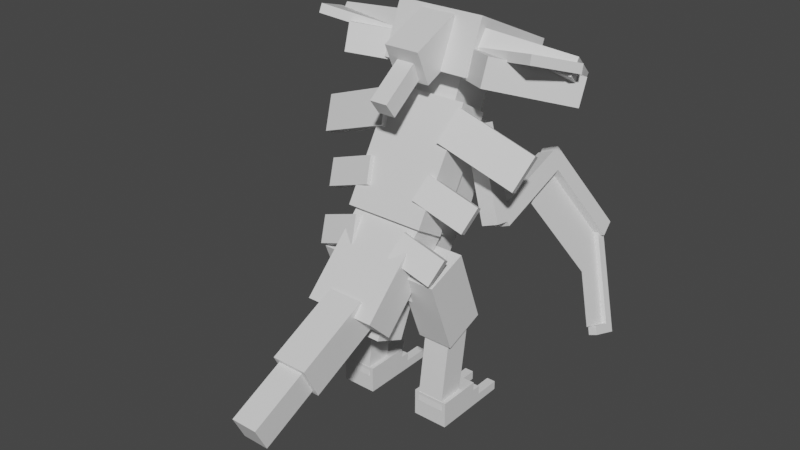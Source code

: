 # Source: kabutops.blend  (saved by Blender 2.81.16; exported with 4.5.12 LTS)
import bpy
from mathutils import Matrix  # noqa: F401  (used for matrix-valued properties, if any)

bpy.ops.wm.read_factory_settings(use_empty=True)
scene = bpy.context.scene
scene.name = 'Scene'

# ---- collections
col_collection = bpy.data.collections.new('Collection'); scene.collection.children.link(col_collection)

# ---- materials (node trees are filled in below, after node groups)
mat_default_obj = bpy.data.materials.new('Default OBJ')
mat_default_obj.use_transparent_shadow = False

# ---- material node trees
mat_default_obj.use_nodes = True; mat_default_obj.node_tree.nodes.clear()
_N = mat_default_obj.node_tree.nodes; _L = mat_default_obj.node_tree.links
n0 = _N.new('ShaderNodeOutputMaterial'); n0.name = 'Material Output'; n0.location = (300, 300)
n1 = _N.new('ShaderNodeBsdfPrincipled'); n1.name = 'Principled BSDF'; n1.location = (10, 300)
n1.distribution = 'GGX'
n1.subsurface_method = 'BURLEY'
n1.inputs[3].default_value = 1.45
n1.inputs[27].default_value = (0.0, 0.0, 0.0, 1.0)
n1.inputs[28].default_value = 1.0
_L.new(n1.outputs[0], n0.inputs[0])
n0.is_active_output = True

# ---- world
world_world = bpy.data.worlds.new('World'); scene.world = world_world
world_world.use_nodes = True; world_world.node_tree.nodes.clear()
_N = world_world.node_tree.nodes; _L = world_world.node_tree.links
n0 = _N.new('ShaderNodeOutputWorld'); n0.name = 'World Output'; n0.location = (300, 300)
n1 = _N.new('ShaderNodeBackground'); n1.name = 'Background'; n1.location = (10, 300)
n1.inputs[0].default_value = (0.05088, 0.05088, 0.05088, 1.0)
_L.new(n1.outputs[0], n0.inputs[0])
n0.is_active_output = True
world_world.color = (0.05088, 0.05088, 0.05088)
world_world.use_sun_shadow = False
world_world.sun_shadow_jitter_overblur = 0.0

# ---- meshes
me_left_lower_spine = bpy.data.meshes.new('Left_lower_spine')
me_left_lower_spine.from_pydata([(0.1775, -0.03804, 0.03503), (-0.115, -0.1445, 0.007798), (-0.1621, 0.00939, -0.0884), (0.1304, 0.1159, -0.06117), (-0.1304, -0.1159, 0.06117), (0.1621, -0.009389, 0.0884), (0.115, 0.1445, -0.007798), (-0.1775, 0.03804, -0.03503)], [], [(0, 1, 2, 3), (4, 5, 6, 7), (3, 2, 7, 6), (5, 4, 1, 0), (5, 0, 3, 6), (1, 4, 7, 2)])
_uv = me_left_lower_spine.uv_layers.new(name='UVMap')
_uv.uv.foreach_set('vector', [0.3984, 0.7266, 0.4375, 0.7266, 0.4375, 0.75, 0.3984, 0.75, 0.4453, 0.7266, 0.4844, 0.7266, 0.4844, 0.75, 0.4453, 0.75, 0.3984, 0.75, 0.4375, 0.75, 0.4375, 0.7578, 0.3984, 0.7578, 0.4375, 0.75, 0.4766, 0.75, 0.4766, 0.7578, 0.4375, 0.7578, 0.3906, 0.7266, 0.3984, 0.7266, 0.3984, 0.75, 0.3906, 0.75, 0.4375, 0.7266, 0.4453, 0.7266, 0.4453, 0.75, 0.4375, 0.75])
me_left_lower_spine.materials.append(mat_default_obj)
me_left_lower_spine.use_remesh_fix_poles = True
me_left_lower_spine.use_remesh_preserve_attributes = False
me_left_lower_spine.use_mirror_vertex_groups = False
me_left_lower_spine.update()
me_left_arm = bpy.data.meshes.new('Left_arm')
me_left_arm.from_pydata([(-0.06134, -0.3187, -0.01284), (-0.1772, -0.2718, -0.01284), (0.05401, 0.3005, -0.1106), (0.1699, 0.2537, -0.1106), (-0.1699, -0.2537, 0.1106), (-0.05401, -0.3005, 0.1106), (0.1772, 0.2718, 0.01284), (0.06134, 0.3187, 0.01284)], [], [(0, 1, 2, 3), (4, 5, 6, 7), (3, 2, 7, 6), (5, 4, 1, 0), (5, 0, 3, 6), (1, 4, 7, 2)])
_uv = me_left_arm.uv_layers.new(name='UVMap')
_uv.uv.foreach_set('vector', [0.3203, 0.6016, 0.3359, 0.6016, 0.3359, 0.6797, 0.3203, 0.6797, 0.3516, 0.6016, 0.3672, 0.6016, 0.3672, 0.6797, 0.3516, 0.6797, 0.3203, 0.6797, 0.3359, 0.6797, 0.3359, 0.6953, 0.3203, 0.6953, 0.3359, 0.6797, 0.3516, 0.6797, 0.3516, 0.6953, 0.3359, 0.6953, 0.3047, 0.6016, 0.3203, 0.6016, 0.3203, 0.6797, 0.3047, 0.6797, 0.3359, 0.6016, 0.3516, 0.6016, 0.3516, 0.6797, 0.3359, 0.6797])
me_left_arm.materials.append(mat_default_obj)
me_left_arm.use_remesh_fix_poles = True
me_left_arm.use_remesh_preserve_attributes = False
me_left_arm.use_mirror_vertex_groups = False
me_left_arm.update()
me_left_lower_arm = bpy.data.meshes.new('Left_lower_arm')
me_left_lower_arm.from_pydata([(0.06638, -0.002536, -0.3487), (-0.04951, 0.04429, -0.3487), (-0.004079, 0.1567, -0.3184), (0.1118, 0.1099, -0.3184), (-0.1118, -0.1099, 0.3184), (0.004079, -0.1567, 0.3184), (0.04951, -0.04429, 0.3487), (-0.06638, 0.002535, 0.3487)], [], [(0, 1, 2, 3), (4, 5, 6, 7), (3, 2, 7, 6), (5, 4, 1, 0), (5, 0, 3, 6), (1, 4, 7, 2)])
_uv = me_left_lower_arm.uv_layers.new(name='UVMap')
_uv.uv.foreach_set('vector', [0.3906, 0.5, 0.4062, 0.5, 0.4062, 0.5156, 0.3906, 0.5156, 0.4922, 0.5, 0.5078, 0.5, 0.5078, 0.5156, 0.4922, 0.5156, 0.3906, 0.5156, 0.4062, 0.5156, 0.4062, 0.6016, 0.3906, 0.6016, 0.4062, 0.5156, 0.4219, 0.5156, 0.4219, 0.6016, 0.4062, 0.6016, 0.3047, 0.5, 0.3906, 0.5, 0.3906, 0.5156, 0.3047, 0.5156, 0.4062, 0.5, 0.4922, 0.5, 0.4922, 0.5156, 0.4062, 0.5156])
me_left_lower_arm.materials.append(mat_default_obj)
me_left_lower_arm.use_remesh_fix_poles = True
me_left_lower_arm.use_remesh_preserve_attributes = False
me_left_lower_arm.use_mirror_vertex_groups = False
me_left_lower_arm.update()
me_left_scythe_base = bpy.data.meshes.new('Left_scythe_base')
me_left_scythe_base.from_pydata([(-0.05509, -0.3032, -0.2312), (-0.171, -0.2564, -0.2312), (0.07708, 0.3576, 0.1209), (0.193, 0.3108, 0.1209), (-0.193, -0.3108, -0.1209), (-0.07708, -0.3576, -0.1209), (0.171, 0.2564, 0.2312), (0.05509, 0.3032, 0.2312)], [], [(0, 1, 2, 3), (4, 5, 6, 7), (3, 2, 7, 6), (5, 4, 1, 0), (5, 0, 3, 6), (1, 4, 7, 2)])
_uv = me_left_scythe_base.uv_layers.new(name='UVMap')
_uv.uv.foreach_set('vector', [0.3203, 0.3906, 0.3359, 0.3906, 0.3359, 0.4844, 0.3203, 0.4844, 0.3516, 0.3906, 0.3672, 0.3906, 0.3672, 0.4844, 0.3516, 0.4844, 0.3203, 0.4844, 0.3359, 0.4844, 0.3359, 0.5, 0.3203, 0.5, 0.3359, 0.4844, 0.3516, 0.4844, 0.3516, 0.5, 0.3359, 0.5, 0.3047, 0.3906, 0.3203, 0.3906, 0.3203, 0.4844, 0.3047, 0.4844, 0.3359, 0.3906, 0.3516, 0.3906, 0.3516, 0.4844, 0.3359, 0.4844])
me_left_scythe_base.materials.append(mat_default_obj)
me_left_scythe_base.use_remesh_fix_poles = True
me_left_scythe_base.use_remesh_preserve_attributes = False
me_left_scythe_base.use_mirror_vertex_groups = False
me_left_scythe_base.update()
me_left_scythe_pt2 = bpy.data.meshes.new('Left_scythe_pt2')
me_left_scythe_pt2.from_pydata([(-0.1088, -0.3527, 0.07976), (-0.1667, -0.3293, 0.07976), (0.1019, 0.3357, -0.1395), (0.1599, 0.3123, -0.1395), (-0.1599, -0.3123, 0.1395), (-0.1019, -0.3357, 0.1395), (0.1667, 0.3293, -0.07975), (0.1088, 0.3527, -0.07975)], [], [(0, 1, 2, 3), (4, 5, 6, 7), (3, 2, 7, 6), (5, 4, 1, 0), (5, 0, 3, 6), (1, 4, 7, 2)])
_uv = me_left_scythe_pt2.uv_layers.new(name='UVMap')
_uv.uv.foreach_set('vector', [0.2734, 0.3984, 0.2812, 0.3984, 0.2812, 0.4922, 0.2734, 0.4922, 0.2891, 0.3984, 0.2969, 0.3984, 0.2969, 0.4922, 0.2891, 0.4922, 0.2734, 0.4922, 0.2812, 0.4922, 0.2812, 0.5, 0.2734, 0.5, 0.2812, 0.4922, 0.2891, 0.4922, 0.2891, 0.5, 0.2812, 0.5, 0.2656, 0.3984, 0.2734, 0.3984, 0.2734, 0.4922, 0.2656, 0.4922, 0.2812, 0.3984, 0.2891, 0.3984, 0.2891, 0.4922, 0.2812, 0.4922])
me_left_scythe_pt2.materials.append(mat_default_obj)
me_left_scythe_pt2.use_remesh_fix_poles = True
me_left_scythe_pt2.use_remesh_preserve_attributes = False
me_left_scythe_pt2.use_mirror_vertex_groups = False
me_left_scythe_pt2.update()
me_left_scythe_pt3 = bpy.data.meshes.new('Left_scythe_pt3')
me_left_scythe_pt3.from_pydata([(0.01093, -0.05636, -0.05063), (-0.04702, -0.03294, -0.05063), (-0.02463, 0.02247, -0.06891), (0.03332, -0.0009407, -0.06891), (-0.03332, 0.0009403, 0.06891), (0.02463, -0.02247, 0.06891), (0.04702, 0.03294, 0.05063), (-0.01093, 0.05636, 0.05063)], [], [(0, 1, 2, 3), (4, 5, 6, 7), (3, 2, 7, 6), (5, 4, 1, 0), (5, 0, 3, 6), (1, 4, 7, 2)])
_uv = me_left_scythe_pt3.uv_layers.new(name='UVMap')
_uv.uv.foreach_set('vector', [0.2812, 0.2109, 0.2891, 0.2109, 0.2891, 0.2188, 0.2812, 0.2188, 0.3047, 0.2109, 0.3125, 0.2109, 0.3125, 0.2188, 0.3047, 0.2188, 0.2812, 0.2188, 0.2891, 0.2188, 0.2891, 0.2344, 0.2812, 0.2344, 0.2891, 0.2188, 0.2969, 0.2188, 0.2969, 0.2344, 0.2891, 0.2344, 0.2656, 0.2109, 0.2812, 0.2109, 0.2812, 0.2188, 0.2656, 0.2188, 0.2891, 0.2109, 0.3047, 0.2109, 0.3047, 0.2188, 0.2891, 0.2188])
me_left_scythe_pt3.materials.append(mat_default_obj)
me_left_scythe_pt3.use_remesh_fix_poles = True
me_left_scythe_pt3.use_remesh_preserve_attributes = False
me_left_scythe_pt3.use_mirror_vertex_groups = False
me_left_scythe_pt3.update()
me_left_scythe_pt4 = bpy.data.meshes.new('Left_scythe_pt4')
me_left_scythe_pt4.from_pydata([(-0.1241, -0.3071, 0.1993), (-0.1446, -0.3579, 0.01999), (0.1241, 0.3071, -0.1993), (0.1446, 0.3579, -0.01999)], [], [(1, 0, 3, 2)])
_uv = me_left_scythe_pt4.uv_layers.new(name='UVMap')
_uv.uv.foreach_set('vector', [0.2891, 0.2578, 0.3125, 0.2578, 0.3125, 0.3516, 0.2891, 0.3516])
me_left_scythe_pt4.materials.append(mat_default_obj)
me_left_scythe_pt4.use_remesh_fix_poles = True
me_left_scythe_pt4.use_remesh_preserve_attributes = False
me_left_scythe_pt4.use_mirror_vertex_groups = False
me_left_scythe_pt4.update()
me_left_scythe_pt5 = bpy.data.meshes.new('Left_scythe_pt5')
me_left_scythe_pt5.from_pydata([(-0.1515, -0.375, -0.03809), (-0.09655, -0.239, -0.314), (0.1515, 0.375, 0.03809), (0.09656, 0.239, 0.314)], [], [(1, 0, 3, 2)])
_uv = me_left_scythe_pt5.uv_layers.new(name='UVMap')
_uv.uv.foreach_set('vector', [0.4219, 0.3672, 0.4609, 0.3672, 0.4609, 0.4609, 0.4219, 0.4609])
me_left_scythe_pt5.materials.append(mat_default_obj)
me_left_scythe_pt5.use_remesh_fix_poles = True
me_left_scythe_pt5.use_remesh_preserve_attributes = False
me_left_scythe_pt5.use_mirror_vertex_groups = False
me_left_scythe_pt5.update()
me_tail_base = bpy.data.meshes.new('Tail_base')
me_tail_base.from_pydata([(0.125, -0.2356, 0.198), (-0.125, -0.2356, 0.198), (-0.125, 0.01094, -0.3076), (0.125, 0.01094, -0.3076), (-0.125, -0.01094, 0.3076), (0.125, -0.01094, 0.3076), (0.125, 0.2356, -0.198), (-0.125, 0.2356, -0.198)], [], [(0, 1, 2, 3), (4, 5, 6, 7), (3, 2, 7, 6), (5, 4, 1, 0), (5, 0, 3, 6), (1, 4, 7, 2)])
_uv = me_tail_base.uv_layers.new(name='UVMap')
_uv.uv.foreach_set('vector', [0.03125, 0.5, 0.0625, 0.5, 0.0625, 0.5703, 0.03125, 0.5703, 0.09375, 0.5, 0.125, 0.5, 0.125, 0.5703, 0.09375, 0.5703, 0.03125, 0.5703, 0.0625, 0.5703, 0.0625, 0.6016, 0.03125, 0.6016, 0.0625, 0.5703, 0.09375, 0.5703, 0.09375, 0.6016, 0.0625, 0.6016, 0.0, 0.5, 0.03125, 0.5, 0.03125, 0.5703, 0.0, 0.5703, 0.0625, 0.5, 0.09375, 0.5, 0.09375, 0.5703, 0.0625, 0.5703])
me_tail_base.materials.append(mat_default_obj)
me_tail_base.use_remesh_fix_poles = True
me_tail_base.use_remesh_preserve_attributes = False
me_tail_base.use_mirror_vertex_groups = False
me_tail_base.update()
me_right_leg = bpy.data.meshes.new('Right_leg')
me_right_leg.from_pydata([(0.125, -0.2066, -0.2467), (-0.125, -0.2066, -0.2467), (-0.125, 0.3186, -0.04508), (0.125, 0.3186, -0.04508), (-0.125, -0.3186, 0.04508), (0.125, -0.3186, 0.04508), (0.125, 0.2066, 0.2467), (-0.125, 0.2066, 0.2467)], [], [(0, 1, 2, 3), (4, 5, 6, 7), (3, 2, 7, 6), (5, 4, 1, 0), (5, 0, 3, 6), (1, 4, 7, 2)])
_uv = me_right_leg.uv_layers.new(name='UVMap')
_uv.uv.foreach_set('vector', [0.03906, 0.3438, 0.07031, 0.3438, 0.07031, 0.4141, 0.03906, 0.4141, 0.1094, 0.3438, 0.1406, 0.3438, 0.1406, 0.4141, 0.1094, 0.4141, 0.03906, 0.4141, 0.07031, 0.4141, 0.07031, 0.4531, 0.03906, 0.4531, 0.07031, 0.4141, 0.1016, 0.4141, 0.1016, 0.4531, 0.07031, 0.4531, 0.0, 0.3438, 0.03906, 0.3438, 0.03906, 0.4141, 0.0, 0.4141, 0.07031, 0.3438, 0.1094, 0.3438, 0.1094, 0.4141, 0.07031, 0.4141])
me_right_leg.materials.append(mat_default_obj)
me_right_leg.use_remesh_fix_poles = True
me_right_leg.use_remesh_preserve_attributes = False
me_right_leg.use_mirror_vertex_groups = False
me_right_leg.update()
me_right_leg_000 = bpy.data.meshes.new('Right_leg.000')
me_right_leg_000.from_pydata([(0.09375, -0.3225, -0.04935), (-0.09375, -0.3225, -0.04935), (-0.09375, 0.2964, -0.1363), (0.09375, 0.2964, -0.1363), (-0.09375, -0.2964, 0.1363), (0.09375, -0.2964, 0.1363), (0.09375, 0.3225, 0.04935), (-0.09375, 0.3225, 0.04935)], [], [(0, 1, 2, 3), (4, 5, 6, 7), (3, 2, 7, 6), (5, 4, 1, 0), (5, 0, 3, 6), (1, 4, 7, 2)])
_uv = me_right_leg_000.uv_layers.new(name='UVMap')
_uv.uv.foreach_set('vector', [0.02344, 0.2344, 0.04688, 0.2344, 0.04688, 0.3125, 0.02344, 0.3125, 0.07031, 0.2344, 0.09375, 0.2344, 0.09375, 0.3125, 0.07031, 0.3125, 0.02344, 0.3125, 0.04688, 0.3125, 0.04688, 0.3359, 0.02344, 0.3359, 0.04688, 0.3125, 0.07031, 0.3125, 0.07031, 0.3359, 0.04688, 0.3359, 0.0, 0.2344, 0.02344, 0.2344, 0.02344, 0.3125, 0.0, 0.3125, 0.04688, 0.2344, 0.07031, 0.2344, 0.07031, 0.3125, 0.04688, 0.3125])
me_right_leg_000.materials.append(mat_default_obj)
me_right_leg_000.use_remesh_fix_poles = True
me_right_leg_000.use_remesh_preserve_attributes = False
me_right_leg_000.use_mirror_vertex_groups = False
me_right_leg_000.update()
me_right_foot = bpy.data.meshes.new('Right_foot')
me_right_foot.from_pydata([(0.125, -0.09375, -0.1562), (-0.125, -0.09375, -0.1562), (-0.125, 0.09375, -0.1562), (0.125, 0.09375, -0.1562), (-0.125, -0.09375, 0.1562), (0.125, -0.09375, 0.1562), (0.125, 0.09375, 0.1562), (-0.125, 0.09375, 0.1562)], [], [(0, 1, 2, 3), (4, 5, 6, 7), (3, 2, 7, 6), (5, 4, 1, 0), (5, 0, 3, 6), (1, 4, 7, 2)])
_uv = me_right_foot.uv_layers.new(name='UVMap')
_uv.uv.foreach_set('vector', [0.03906, 0.1562, 0.07031, 0.1562, 0.07031, 0.1797, 0.03906, 0.1797, 0.1094, 0.1562, 0.1406, 0.1562, 0.1406, 0.1797, 0.1094, 0.1797, 0.03906, 0.1797, 0.07031, 0.1797, 0.07031, 0.2188, 0.03906, 0.2188, 0.07031, 0.1797, 0.1016, 0.1797, 0.1016, 0.2188, 0.07031, 0.2188, 0.0, 0.1562, 0.03906, 0.1562, 0.03906, 0.1797, 0.0, 0.1797, 0.07031, 0.1562, 0.1094, 0.1562, 0.1094, 0.1797, 0.07031, 0.1797])
me_right_foot.materials.append(mat_default_obj)
me_right_foot.use_remesh_fix_poles = True
me_right_foot.use_remesh_preserve_attributes = False
me_right_foot.use_mirror_vertex_groups = False
me_right_foot.update()
me_right_foot_pt2 = bpy.data.meshes.new('Right_foot_pt2')
me_right_foot_pt2.from_pydata([(0.125, -0.0625, -0.03125), (-0.125, -0.0625, -0.03125), (-0.125, 0.0625, -0.03125), (0.125, 0.0625, -0.03125), (-0.125, -0.0625, 0.03125), (0.125, -0.0625, 0.03125), (0.125, 0.0625, 0.03125), (-0.125, 0.0625, 0.03125)], [], [(0, 1, 2, 3), (4, 5, 6, 7), (3, 2, 7, 6), (5, 4, 1, 0), (5, 0, 3, 6), (1, 4, 7, 2)])
_uv = me_right_foot_pt2.uv_layers.new(name='UVMap')
_uv.uv.foreach_set('vector', [0.007813, 0.125, 0.03906, 0.125, 0.03906, 0.1406, 0.007813, 0.1406, 0.04688, 0.125, 0.07812, 0.125, 0.07812, 0.1406, 0.04688, 0.1406, 0.007813, 0.1406, 0.03906, 0.1406, 0.03906, 0.1484, 0.007813, 0.1484, 0.03906, 0.1406, 0.07031, 0.1406, 0.07031, 0.1484, 0.03906, 0.1484, 0.0, 0.125, 0.007813, 0.125, 0.007813, 0.1406, 0.0, 0.1406, 0.03906, 0.125, 0.04688, 0.125, 0.04688, 0.1406, 0.03906, 0.1406])
me_right_foot_pt2.materials.append(mat_default_obj)
me_right_foot_pt2.use_remesh_fix_poles = True
me_right_foot_pt2.use_remesh_preserve_attributes = False
me_right_foot_pt2.use_mirror_vertex_groups = False
me_right_foot_pt2.update()
me_right_inner_claw = bpy.data.meshes.new('Right_inner_claw')
me_right_inner_claw.from_pydata([(0.03125, -0.03125, -0.09375), (-0.03125, -0.03125, -0.09375), (-0.03125, 0.03125, -0.09375), (0.03125, 0.03125, -0.09375), (-0.03125, -0.03125, 0.09375), (0.03125, -0.03125, 0.09375), (0.03125, 0.03125, 0.09375), (-0.03125, 0.03125, 0.09375)], [], [(0, 1, 2, 3), (4, 5, 6, 7), (3, 2, 7, 6), (5, 4, 1, 0), (5, 0, 3, 6), (1, 4, 7, 2)])
_uv = me_right_inner_claw.uv_layers.new(name='UVMap')
_uv.uv.foreach_set('vector', [0.02344, 0.08594, 0.03125, 0.08594, 0.03125, 0.09375, 0.02344, 0.09375, 0.05469, 0.08594, 0.0625, 0.08594, 0.0625, 0.09375, 0.05469, 0.09375, 0.02344, 0.09375, 0.03125, 0.09375, 0.03125, 0.1172, 0.02344, 0.1172, 0.03125, 0.09375, 0.03906, 0.09375, 0.03906, 0.1172, 0.03125, 0.1172, 0.0, 0.08594, 0.02344, 0.08594, 0.02344, 0.09375, 0.0, 0.09375, 0.03125, 0.08594, 0.05469, 0.08594, 0.05469, 0.09375, 0.03125, 0.09375])
me_right_inner_claw.materials.append(mat_default_obj)
me_right_inner_claw.use_remesh_fix_poles = True
me_right_inner_claw.use_remesh_preserve_attributes = False
me_right_inner_claw.use_mirror_vertex_groups = False
me_right_inner_claw.update()
me_right_outer_claw = bpy.data.meshes.new('Right_outer_claw')
me_right_outer_claw.from_pydata([(0.03125, -0.03125, -0.09375), (-0.03125, -0.03125, -0.09375), (-0.03125, 0.03125, -0.09375), (0.03125, 0.03125, -0.09375), (-0.03125, -0.03125, 0.09375), (0.03125, -0.03125, 0.09375), (0.03125, 0.03125, 0.09375), (-0.03125, 0.03125, 0.09375)], [], [(0, 1, 2, 3), (4, 5, 6, 7), (3, 2, 7, 6), (5, 4, 1, 0), (5, 0, 3, 6), (1, 4, 7, 2)])
_uv = me_right_outer_claw.uv_layers.new(name='UVMap')
_uv.uv.foreach_set('vector', [0.02344, 0.08594, 0.03125, 0.08594, 0.03125, 0.09375, 0.02344, 0.09375, 0.05469, 0.08594, 0.0625, 0.08594, 0.0625, 0.09375, 0.05469, 0.09375, 0.02344, 0.09375, 0.03125, 0.09375, 0.03125, 0.1172, 0.02344, 0.1172, 0.03125, 0.09375, 0.03906, 0.09375, 0.03906, 0.1172, 0.03125, 0.1172, 0.0, 0.08594, 0.02344, 0.08594, 0.02344, 0.09375, 0.0, 0.09375, 0.03125, 0.08594, 0.05469, 0.08594, 0.05469, 0.09375, 0.03125, 0.09375])
me_right_outer_claw.materials.append(mat_default_obj)
me_right_outer_claw.use_remesh_fix_poles = True
me_right_outer_claw.use_remesh_preserve_attributes = False
me_right_outer_claw.use_mirror_vertex_groups = False
me_right_outer_claw.update()
me_tail_pt2 = bpy.data.meshes.new('Tail_pt2')
me_tail_pt2.from_pydata([(0.09375, -0.1802, 0.1555), (-0.09375, -0.1802, 0.1555), (-0.09375, 0.01163, -0.2377), (0.09375, 0.01163, -0.2377), (-0.09375, -0.01163, 0.2377), (0.09375, -0.01163, 0.2377), (0.09375, 0.1802, -0.1555), (-0.09375, 0.1802, -0.1555)], [], [(0, 1, 2, 3), (4, 5, 6, 7), (3, 2, 7, 6), (5, 4, 1, 0), (5, 0, 3, 6), (1, 4, 7, 2)])
_uv = me_tail_pt2.uv_layers.new(name='UVMap')
_uv.uv.foreach_set('vector', [0.1562, 0.5234, 0.1797, 0.5234, 0.1797, 0.5781, 0.1562, 0.5781, 0.2031, 0.5234, 0.2266, 0.5234, 0.2266, 0.5781, 0.2031, 0.5781, 0.1562, 0.5781, 0.1797, 0.5781, 0.1797, 0.6016, 0.1562, 0.6016, 0.1797, 0.5781, 0.2031, 0.5781, 0.2031, 0.6016, 0.1797, 0.6016, 0.1328, 0.5234, 0.1562, 0.5234, 0.1562, 0.5781, 0.1328, 0.5781, 0.1797, 0.5234, 0.2031, 0.5234, 0.2031, 0.5781, 0.1797, 0.5781])
me_tail_pt2.materials.append(mat_default_obj)
me_tail_pt2.use_remesh_fix_poles = True
me_tail_pt2.use_remesh_preserve_attributes = False
me_tail_pt2.use_mirror_vertex_groups = False
me_tail_pt2.update()
me_left_leg = bpy.data.meshes.new('Left_leg')
me_left_leg.from_pydata([(0.125, -0.2066, -0.2467), (-0.125, -0.2066, -0.2467), (-0.125, 0.3186, -0.04508), (0.125, 0.3186, -0.04508), (-0.125, -0.3186, 0.04508), (0.125, -0.3186, 0.04508), (0.125, 0.2066, 0.2467), (-0.125, 0.2066, 0.2467)], [], [(0, 1, 2, 3), (4, 5, 6, 7), (3, 2, 7, 6), (5, 4, 1, 0), (5, 0, 3, 6), (1, 4, 7, 2)])
_uv = me_left_leg.uv_layers.new(name='UVMap')
_uv.uv.foreach_set('vector', [0.03906, 0.3438, 0.07031, 0.3438, 0.07031, 0.4141, 0.03906, 0.4141, 0.1094, 0.3438, 0.1406, 0.3438, 0.1406, 0.4141, 0.1094, 0.4141, 0.03906, 0.4141, 0.07031, 0.4141, 0.07031, 0.4531, 0.03906, 0.4531, 0.07031, 0.4141, 0.1016, 0.4141, 0.1016, 0.4531, 0.07031, 0.4531, 0.0, 0.3438, 0.03906, 0.3438, 0.03906, 0.4141, 0.0, 0.4141, 0.07031, 0.3438, 0.1094, 0.3438, 0.1094, 0.4141, 0.07031, 0.4141])
me_left_leg.materials.append(mat_default_obj)
me_left_leg.use_remesh_fix_poles = True
me_left_leg.use_remesh_preserve_attributes = False
me_left_leg.use_mirror_vertex_groups = False
me_left_leg.update()
me_left_leg_shin = bpy.data.meshes.new('Left_leg_shin')
me_left_leg_shin.from_pydata([(0.09375, -0.3225, -0.04935), (-0.09375, -0.3225, -0.04935), (-0.09375, 0.2964, -0.1363), (0.09375, 0.2964, -0.1363), (-0.09375, -0.2964, 0.1363), (0.09375, -0.2964, 0.1363), (0.09375, 0.3225, 0.04935), (-0.09375, 0.3225, 0.04935)], [], [(0, 1, 2, 3), (4, 5, 6, 7), (3, 2, 7, 6), (5, 4, 1, 0), (5, 0, 3, 6), (1, 4, 7, 2)])
_uv = me_left_leg_shin.uv_layers.new(name='UVMap')
_uv.uv.foreach_set('vector', [0.02344, 0.2344, 0.04688, 0.2344, 0.04688, 0.3125, 0.02344, 0.3125, 0.07031, 0.2344, 0.09375, 0.2344, 0.09375, 0.3125, 0.07031, 0.3125, 0.02344, 0.3125, 0.04688, 0.3125, 0.04688, 0.3359, 0.02344, 0.3359, 0.04688, 0.3125, 0.07031, 0.3125, 0.07031, 0.3359, 0.04688, 0.3359, 0.0, 0.2344, 0.02344, 0.2344, 0.02344, 0.3125, 0.0, 0.3125, 0.04688, 0.2344, 0.07031, 0.2344, 0.07031, 0.3125, 0.04688, 0.3125])
me_left_leg_shin.materials.append(mat_default_obj)
me_left_leg_shin.use_remesh_fix_poles = True
me_left_leg_shin.use_remesh_preserve_attributes = False
me_left_leg_shin.use_mirror_vertex_groups = False
me_left_leg_shin.update()
me_left_foot = bpy.data.meshes.new('Left_foot')
me_left_foot.from_pydata([(0.125, -0.09375, -0.1562), (-0.125, -0.09375, -0.1562), (-0.125, 0.09375, -0.1562), (0.125, 0.09375, -0.1562), (-0.125, -0.09375, 0.1562), (0.125, -0.09375, 0.1562), (0.125, 0.09375, 0.1562), (-0.125, 0.09375, 0.1562)], [], [(0, 1, 2, 3), (4, 5, 6, 7), (3, 2, 7, 6), (5, 4, 1, 0), (5, 0, 3, 6), (1, 4, 7, 2)])
_uv = me_left_foot.uv_layers.new(name='UVMap')
_uv.uv.foreach_set('vector', [0.03906, 0.1562, 0.07031, 0.1562, 0.07031, 0.1797, 0.03906, 0.1797, 0.1094, 0.1562, 0.1406, 0.1562, 0.1406, 0.1797, 0.1094, 0.1797, 0.03906, 0.1797, 0.07031, 0.1797, 0.07031, 0.2188, 0.03906, 0.2188, 0.07031, 0.1797, 0.1016, 0.1797, 0.1016, 0.2188, 0.07031, 0.2188, 0.0, 0.1562, 0.03906, 0.1562, 0.03906, 0.1797, 0.0, 0.1797, 0.07031, 0.1562, 0.1094, 0.1562, 0.1094, 0.1797, 0.07031, 0.1797])
me_left_foot.materials.append(mat_default_obj)
me_left_foot.use_remesh_fix_poles = True
me_left_foot.use_remesh_preserve_attributes = False
me_left_foot.use_mirror_vertex_groups = False
me_left_foot.update()
me_left_foot_pt2 = bpy.data.meshes.new('Left_foot_pt2')
me_left_foot_pt2.from_pydata([(0.125, -0.0625, -0.03125), (-0.125, -0.0625, -0.03125), (-0.125, 0.0625, -0.03125), (0.125, 0.0625, -0.03125), (-0.125, -0.0625, 0.03125), (0.125, -0.0625, 0.03125), (0.125, 0.0625, 0.03125), (-0.125, 0.0625, 0.03125)], [], [(0, 1, 2, 3), (4, 5, 6, 7), (3, 2, 7, 6), (5, 4, 1, 0), (5, 0, 3, 6), (1, 4, 7, 2)])
_uv = me_left_foot_pt2.uv_layers.new(name='UVMap')
_uv.uv.foreach_set('vector', [0.007813, 0.125, 0.03906, 0.125, 0.03906, 0.1406, 0.007813, 0.1406, 0.04688, 0.125, 0.07812, 0.125, 0.07812, 0.1406, 0.04688, 0.1406, 0.007813, 0.1406, 0.03906, 0.1406, 0.03906, 0.1484, 0.007813, 0.1484, 0.03906, 0.1406, 0.07031, 0.1406, 0.07031, 0.1484, 0.03906, 0.1484, 0.0, 0.125, 0.007813, 0.125, 0.007813, 0.1406, 0.0, 0.1406, 0.03906, 0.125, 0.04688, 0.125, 0.04688, 0.1406, 0.03906, 0.1406])
me_left_foot_pt2.materials.append(mat_default_obj)
me_left_foot_pt2.use_remesh_fix_poles = True
me_left_foot_pt2.use_remesh_preserve_attributes = False
me_left_foot_pt2.use_mirror_vertex_groups = False
me_left_foot_pt2.update()
me_left_outer_claw = bpy.data.meshes.new('Left_outer_claw')
me_left_outer_claw.from_pydata([(0.03125, -0.03125, -0.09375), (-0.03125, -0.03125, -0.09375), (-0.03125, 0.03125, -0.09375), (0.03125, 0.03125, -0.09375), (-0.03125, -0.03125, 0.09375), (0.03125, -0.03125, 0.09375), (0.03125, 0.03125, 0.09375), (-0.03125, 0.03125, 0.09375)], [], [(0, 1, 2, 3), (4, 5, 6, 7), (3, 2, 7, 6), (5, 4, 1, 0), (5, 0, 3, 6), (1, 4, 7, 2)])
_uv = me_left_outer_claw.uv_layers.new(name='UVMap')
_uv.uv.foreach_set('vector', [0.02344, 0.08594, 0.03125, 0.08594, 0.03125, 0.09375, 0.02344, 0.09375, 0.05469, 0.08594, 0.0625, 0.08594, 0.0625, 0.09375, 0.05469, 0.09375, 0.02344, 0.09375, 0.03125, 0.09375, 0.03125, 0.1172, 0.02344, 0.1172, 0.03125, 0.09375, 0.03906, 0.09375, 0.03906, 0.1172, 0.03125, 0.1172, 0.0, 0.08594, 0.02344, 0.08594, 0.02344, 0.09375, 0.0, 0.09375, 0.03125, 0.08594, 0.05469, 0.08594, 0.05469, 0.09375, 0.03125, 0.09375])
me_left_outer_claw.materials.append(mat_default_obj)
me_left_outer_claw.use_remesh_fix_poles = True
me_left_outer_claw.use_remesh_preserve_attributes = False
me_left_outer_claw.use_mirror_vertex_groups = False
me_left_outer_claw.update()
me_left_inner_claw = bpy.data.meshes.new('Left_inner_claw')
me_left_inner_claw.from_pydata([(0.03125, -0.03125, -0.09375), (-0.03125, -0.03125, -0.09375), (-0.03125, 0.03125, -0.09375), (0.03125, 0.03125, -0.09375), (-0.03125, -0.03125, 0.09375), (0.03125, -0.03125, 0.09375), (0.03125, 0.03125, 0.09375), (-0.03125, 0.03125, 0.09375)], [], [(0, 1, 2, 3), (4, 5, 6, 7), (3, 2, 7, 6), (5, 4, 1, 0), (5, 0, 3, 6), (1, 4, 7, 2)])
_uv = me_left_inner_claw.uv_layers.new(name='UVMap')
_uv.uv.foreach_set('vector', [0.02344, 0.08594, 0.03125, 0.08594, 0.03125, 0.09375, 0.02344, 0.09375, 0.05469, 0.08594, 0.0625, 0.08594, 0.0625, 0.09375, 0.05469, 0.09375, 0.02344, 0.09375, 0.03125, 0.09375, 0.03125, 0.1172, 0.02344, 0.1172, 0.03125, 0.09375, 0.03906, 0.09375, 0.03906, 0.1172, 0.03125, 0.1172, 0.0, 0.08594, 0.02344, 0.08594, 0.02344, 0.09375, 0.0, 0.09375, 0.03125, 0.08594, 0.05469, 0.08594, 0.05469, 0.09375, 0.03125, 0.09375])
me_left_inner_claw.materials.append(mat_default_obj)
me_left_inner_claw.use_remesh_fix_poles = True
me_left_inner_claw.use_remesh_preserve_attributes = False
me_left_inner_claw.use_mirror_vertex_groups = False
me_left_inner_claw.update()
me_upper_exoskeleton_1 = bpy.data.meshes.new('Upper_Exoskeleton_1')
me_upper_exoskeleton_1.from_pydata([(0.2812, -0.4126, 0.1021), (-0.2812, -0.4126, 0.1021), (-0.2812, 0.2838, -0.3164), (0.2812, 0.2838, -0.3164), (-0.2812, -0.2838, 0.3164), (0.2812, -0.2838, 0.3164), (0.2812, 0.4126, -0.1021), (-0.2812, 0.4126, -0.1021)], [], [(0, 1, 2, 3), (4, 5, 6, 7), (3, 2, 7, 6), (5, 4, 1, 0), (5, 0, 3, 6), (1, 4, 7, 2)])
_uv = me_upper_exoskeleton_1.uv_layers.new(name='UVMap')
_uv.uv.foreach_set('vector', [0.03125, 0.7266, 0.1016, 0.7266, 0.1016, 0.8281, 0.03125, 0.8281, 0.1328, 0.7266, 0.2031, 0.7266, 0.2031, 0.8281, 0.1328, 0.8281, 0.03125, 0.8281, 0.1016, 0.8281, 0.1016, 0.8594, 0.03125, 0.8594, 0.1016, 0.8281, 0.1719, 0.8281, 0.1719, 0.8594, 0.1016, 0.8594, 0.0, 0.7266, 0.03125, 0.7266, 0.03125, 0.8281, 0.0, 0.8281, 0.1016, 0.7266, 0.1328, 0.7266, 0.1328, 0.8281, 0.1016, 0.8281])
me_upper_exoskeleton_1.materials.append(mat_default_obj)
me_upper_exoskeleton_1.use_remesh_fix_poles = True
me_upper_exoskeleton_1.use_remesh_preserve_attributes = False
me_upper_exoskeleton_1.use_mirror_vertex_groups = False
me_upper_exoskeleton_1.update()
me_upper_exoskeleton_2 = bpy.data.meshes.new('Upper_Exoskeleton_2')
me_upper_exoskeleton_2.from_pydata([(0.25, -0.3536, 0.1768), (-0.25, -0.3536, 0.1768), (-0.25, 0.1768, -0.3536), (0.25, 0.1768, -0.3536), (-0.25, -0.1768, 0.3536), (0.25, -0.1768, 0.3536), (0.25, 0.3536, -0.1768), (-0.25, 0.3536, -0.1768)], [], [(0, 1, 2, 3), (4, 5, 6, 7), (3, 2, 7, 6), (5, 4, 1, 0), (5, 0, 3, 6), (1, 4, 7, 2)])
_uv = me_upper_exoskeleton_2.uv_layers.new(name='UVMap')
_uv.uv.foreach_set('vector', [0.03125, 0.6016, 0.09375, 0.6016, 0.09375, 0.6953, 0.03125, 0.6953, 0.125, 0.6016, 0.1875, 0.6016, 0.1875, 0.6953, 0.125, 0.6953, 0.03125, 0.6953, 0.09375, 0.6953, 0.09375, 0.7266, 0.03125, 0.7266, 0.09375, 0.6953, 0.1562, 0.6953, 0.1562, 0.7266, 0.09375, 0.7266, 0.0, 0.6016, 0.03125, 0.6016, 0.03125, 0.6953, 0.0, 0.6953, 0.09375, 0.6016, 0.125, 0.6016, 0.125, 0.6953, 0.09375, 0.6953])
me_upper_exoskeleton_2.materials.append(mat_default_obj)
me_upper_exoskeleton_2.use_remesh_fix_poles = True
me_upper_exoskeleton_2.use_remesh_preserve_attributes = False
me_upper_exoskeleton_2.use_mirror_vertex_groups = False
me_upper_exoskeleton_2.update()
me_right_mid_spine = bpy.data.meshes.new('Right_mid_spine')
me_right_mid_spine.from_pydata([(0.1443, -0.1552, 0.005075), (-0.2068, -0.02739, 0.03776), (-0.1597, 0.1265, -0.05844), (0.1914, -0.001259, -0.09113), (-0.1914, 0.001258, 0.09113), (0.1597, -0.1265, 0.05844), (0.2068, 0.02739, -0.03776), (-0.1443, 0.1552, -0.005075)], [], [(0, 1, 2, 3), (4, 5, 6, 7), (3, 2, 7, 6), (5, 4, 1, 0), (5, 0, 3, 6), (1, 4, 7, 2)])
_uv = me_right_mid_spine.uv_layers.new(name='UVMap')
_uv.uv.foreach_set('vector', [0.3984, 0.7734, 0.4453, 0.7734, 0.4453, 0.7969, 0.3984, 0.7969, 0.4531, 0.7734, 0.5, 0.7734, 0.5, 0.7969, 0.4531, 0.7969, 0.3984, 0.7969, 0.4453, 0.7969, 0.4453, 0.8047, 0.3984, 0.8047, 0.4453, 0.7969, 0.4922, 0.7969, 0.4922, 0.8047, 0.4453, 0.8047, 0.3906, 0.7734, 0.3984, 0.7734, 0.3984, 0.7969, 0.3906, 0.7969, 0.4453, 0.7734, 0.4531, 0.7734, 0.4531, 0.7969, 0.4453, 0.7969])
me_right_mid_spine.materials.append(mat_default_obj)
me_right_mid_spine.use_remesh_fix_poles = True
me_right_mid_spine.use_remesh_preserve_attributes = False
me_right_mid_spine.use_mirror_vertex_groups = False
me_right_mid_spine.update()
me_right_upper_spine = bpy.data.meshes.new('Right_upper_spine')
me_right_upper_spine.from_pydata([(0.2242, -0.2128, 0.01294), (-0.3024, -0.0211, 0.06196), (-0.2396, 0.1841, -0.06631), (0.287, -0.00755, -0.1153), (-0.287, 0.00755, 0.1153), (0.2396, -0.1841, 0.06631), (0.3024, 0.0211, -0.06196), (-0.2242, 0.2128, -0.01294)], [], [(0, 1, 2, 3), (4, 5, 6, 7), (3, 2, 7, 6), (5, 4, 1, 0), (5, 0, 3, 6), (1, 4, 7, 2)])
_uv = me_right_upper_spine.uv_layers.new(name='UVMap')
_uv.uv.foreach_set('vector', [0.3828, 0.8203, 0.4531, 0.8203, 0.4531, 0.8516, 0.3828, 0.8516, 0.4609, 0.8203, 0.5312, 0.8203, 0.5312, 0.8516, 0.4609, 0.8516, 0.3828, 0.8516, 0.4531, 0.8516, 0.4531, 0.8594, 0.3828, 0.8594, 0.4531, 0.8516, 0.5234, 0.8516, 0.5234, 0.8594, 0.4531, 0.8594, 0.375, 0.8203, 0.3828, 0.8203, 0.3828, 0.8516, 0.375, 0.8516, 0.4531, 0.8203, 0.4609, 0.8203, 0.4609, 0.8516, 0.4531, 0.8516])
me_right_upper_spine.materials.append(mat_default_obj)
me_right_upper_spine.use_remesh_fix_poles = True
me_right_upper_spine.use_remesh_preserve_attributes = False
me_right_upper_spine.use_mirror_vertex_groups = False
me_right_upper_spine.update()
me_left_upper_spine = bpy.data.meshes.new('Left_upper_spine')
me_left_upper_spine.from_pydata([(0.3024, -0.0211, 0.06196), (-0.2242, -0.2128, 0.01294), (-0.287, -0.00755, -0.1153), (0.2396, 0.1841, -0.06631), (-0.2396, -0.1841, 0.06631), (0.287, 0.00755, 0.1153), (0.2242, 0.2128, -0.01294), (-0.3024, 0.0211, -0.06196)], [], [(0, 1, 2, 3), (4, 5, 6, 7), (3, 2, 7, 6), (5, 4, 1, 0), (5, 0, 3, 6), (1, 4, 7, 2)])
_uv = me_left_upper_spine.uv_layers.new(name='UVMap')
_uv.uv.foreach_set('vector', [0.3828, 0.8203, 0.4531, 0.8203, 0.4531, 0.8516, 0.3828, 0.8516, 0.4609, 0.8203, 0.5312, 0.8203, 0.5312, 0.8516, 0.4609, 0.8516, 0.3828, 0.8516, 0.4531, 0.8516, 0.4531, 0.8594, 0.3828, 0.8594, 0.4531, 0.8516, 0.5234, 0.8516, 0.5234, 0.8594, 0.4531, 0.8594, 0.375, 0.8203, 0.3828, 0.8203, 0.3828, 0.8516, 0.375, 0.8516, 0.4531, 0.8203, 0.4609, 0.8203, 0.4609, 0.8516, 0.4531, 0.8516])
me_left_upper_spine.materials.append(mat_default_obj)
me_left_upper_spine.use_remesh_fix_poles = True
me_left_upper_spine.use_remesh_preserve_attributes = False
me_left_upper_spine.use_mirror_vertex_groups = False
me_left_upper_spine.update()
me_left_mid_spine = bpy.data.meshes.new('Left_mid_spine')
me_left_mid_spine.from_pydata([(0.2068, -0.02739, 0.03776), (-0.1443, -0.1552, 0.005075), (-0.1914, -0.001258, -0.09113), (0.1597, 0.1265, -0.05844), (-0.1597, -0.1265, 0.05844), (0.1914, 0.001258, 0.09113), (0.1443, 0.1552, -0.005075), (-0.2068, 0.02739, -0.03776)], [], [(0, 1, 2, 3), (4, 5, 6, 7), (3, 2, 7, 6), (5, 4, 1, 0), (5, 0, 3, 6), (1, 4, 7, 2)])
_uv = me_left_mid_spine.uv_layers.new(name='UVMap')
_uv.uv.foreach_set('vector', [0.3984, 0.7734, 0.4453, 0.7734, 0.4453, 0.7969, 0.3984, 0.7969, 0.4531, 0.7734, 0.5, 0.7734, 0.5, 0.7969, 0.4531, 0.7969, 0.3984, 0.7969, 0.4453, 0.7969, 0.4453, 0.8047, 0.3984, 0.8047, 0.4453, 0.7969, 0.4922, 0.7969, 0.4922, 0.8047, 0.4453, 0.8047, 0.3906, 0.7734, 0.3984, 0.7734, 0.3984, 0.7969, 0.3906, 0.7969, 0.4453, 0.7734, 0.4531, 0.7734, 0.4531, 0.7969, 0.4453, 0.7969])
me_left_mid_spine.materials.append(mat_default_obj)
me_left_mid_spine.use_remesh_fix_poles = True
me_left_mid_spine.use_remesh_preserve_attributes = False
me_left_mid_spine.use_mirror_vertex_groups = False
me_left_mid_spine.update()
me_neck = bpy.data.meshes.new('Neck')
me_neck.from_pydata([(0.1562, -0.2063, -0.07919), (-0.1562, -0.2063, -0.07919), (-0.1562, 0.07919, -0.2063), (0.1562, 0.07919, -0.2063), (-0.1562, -0.07919, 0.2063), (0.1562, -0.07919, 0.2063), (0.1562, 0.2063, 0.07919), (-0.1562, 0.2063, 0.07919)], [], [(0, 1, 2, 3), (4, 5, 6, 7), (3, 2, 7, 6), (5, 4, 1, 0), (5, 0, 3, 6), (1, 4, 7, 2)])
_uv = me_neck.uv_layers.new(name='UVMap')
_uv.uv.foreach_set('vector', [0.5391, 0.6953, 0.5781, 0.6953, 0.5781, 0.7344, 0.5391, 0.7344, 0.6172, 0.6953, 0.6562, 0.6953, 0.6562, 0.7344, 0.6172, 0.7344, 0.5391, 0.7344, 0.5781, 0.7344, 0.5781, 0.7734, 0.5391, 0.7734, 0.5781, 0.7344, 0.6172, 0.7344, 0.6172, 0.7734, 0.5781, 0.7734, 0.5, 0.6953, 0.5391, 0.6953, 0.5391, 0.7344, 0.5, 0.7344, 0.5781, 0.6953, 0.6172, 0.6953, 0.6172, 0.7344, 0.5781, 0.7344])
me_neck.materials.append(mat_default_obj)
me_neck.use_remesh_fix_poles = True
me_neck.use_remesh_preserve_attributes = False
me_neck.use_mirror_vertex_groups = False
me_neck.update()
me_head_base = bpy.data.meshes.new('Head_base')
me_head_base.from_pydata([(0.3125, -0.3238, -0.2663), (-0.3125, -0.3238, -0.2663), (-0.3125, 0.01876, -0.4188), (0.3125, 0.01876, -0.4188), (-0.3125, -0.01876, 0.4188), (0.3125, -0.01876, 0.4188), (0.3125, 0.3238, 0.2663), (-0.3125, 0.3238, 0.2663)], [], [(0, 1, 2, 3), (4, 5, 6, 7), (3, 2, 7, 6), (5, 4, 1, 0), (5, 0, 3, 6), (1, 4, 7, 2)])
_uv = me_head_base.uv_layers.new(name='UVMap')
_uv.uv.foreach_set('vector', [0.75, 0.8594, 0.8281, 0.8594, 0.8281, 0.9062, 0.75, 0.9062, 0.9219, 0.8594, 1.0, 0.8594, 1.0, 0.9062, 0.9219, 0.9062, 0.75, 0.9062, 0.8281, 0.9062, 0.8281, 1.0, 0.75, 1.0, 0.8281, 0.9062, 0.9062, 0.9062, 0.9062, 1.0, 0.8281, 1.0, 0.6562, 0.8594, 0.75, 0.8594, 0.75, 0.9062, 0.6562, 0.9062, 0.8281, 0.8594, 0.9219, 0.8594, 0.9219, 0.9062, 0.8281, 0.9062])
me_head_base.materials.append(mat_default_obj)
me_head_base.use_remesh_fix_poles = True
me_head_base.use_remesh_preserve_attributes = False
me_head_base.use_mirror_vertex_groups = False
me_head_base.update()
me_muzzle_area = bpy.data.meshes.new('Muzzle_area')
me_muzzle_area.from_pydata([(0.25, -0.1809, -0.02209), (-0.25, -0.1809, -0.02209), (-0.25, 0.1046, -0.1492), (0.25, 0.1046, -0.1492), (-0.25, -0.1046, 0.1492), (0.25, -0.1046, 0.1492), (0.25, 0.1809, 0.02209), (-0.25, 0.1809, 0.02209)], [], [(0, 1, 2, 3), (4, 5, 6, 7), (3, 2, 7, 6), (5, 4, 1, 0), (5, 0, 3, 6), (1, 4, 7, 2)])
_uv = me_muzzle_area.uv_layers.new(name='UVMap')
_uv.uv.foreach_set('vector', [0.5312, 0.9375, 0.5938, 0.9375, 0.5938, 0.9766, 0.5312, 0.9766, 0.6172, 0.9375, 0.6797, 0.9375, 0.6797, 0.9766, 0.6172, 0.9766, 0.5312, 0.9766, 0.5938, 0.9766, 0.5938, 1.0, 0.5312, 1.0, 0.5938, 0.9766, 0.6562, 0.9766, 0.6562, 1.0, 0.5938, 1.0, 0.5078, 0.9375, 0.5312, 0.9375, 0.5312, 0.9766, 0.5078, 0.9766, 0.5938, 0.9375, 0.6172, 0.9375, 0.6172, 0.9766, 0.5938, 0.9766])
me_muzzle_area.materials.append(mat_default_obj)
me_muzzle_area.use_remesh_fix_poles = True
me_muzzle_area.use_remesh_preserve_attributes = False
me_muzzle_area.use_mirror_vertex_groups = False
me_muzzle_area.update()
me_left_frillpt_1 = bpy.data.meshes.new('Left_frillpt_1')
me_left_frillpt_1.from_pydata([(0.4904, -0.06496, 0.0481), (0.1164, -0.2321, -0.4239), (0.1098, -0.05384, -0.4818), (0.4839, 0.1133, -0.009795), (-0.4839, -0.1133, 0.009795), (-0.1098, 0.05384, 0.4818), (-0.1164, 0.2321, 0.4239), (-0.4904, 0.06496, -0.0481)], [], [(0, 1, 2, 3), (4, 5, 6, 7), (3, 2, 7, 6), (5, 4, 1, 0), (5, 0, 3, 6), (1, 4, 7, 2)])
_uv = me_left_frillpt_1.uv_layers.new(name='UVMap')
_uv.uv.foreach_set('vector', [0.75, 0.6641, 0.8281, 0.6641, 0.8281, 0.6875, 0.75, 0.6875, 0.9219, 0.6641, 1.0, 0.6641, 1.0, 0.6875, 0.9219, 0.6875, 0.75, 0.6875, 0.8281, 0.6875, 0.8281, 0.7812, 0.75, 0.7812, 0.8281, 0.6875, 0.9062, 0.6875, 0.9062, 0.7812, 0.8281, 0.7812, 0.6562, 0.6641, 0.75, 0.6641, 0.75, 0.6875, 0.6562, 0.6875, 0.8281, 0.6641, 0.9219, 0.6641, 0.9219, 0.6875, 0.8281, 0.6875])
me_left_frillpt_1.materials.append(mat_default_obj)
me_left_frillpt_1.use_remesh_fix_poles = True
me_left_frillpt_1.use_remesh_preserve_attributes = False
me_left_frillpt_1.use_mirror_vertex_groups = False
me_left_frillpt_1.update()
me_right_frillpt_1 = bpy.data.meshes.new('Right_frillpt_1')
me_right_frillpt_1.from_pydata([(-0.1164, -0.2321, -0.4239), (-0.4904, -0.06496, 0.0481), (-0.4839, 0.1133, -0.009795), (-0.1098, -0.05384, -0.4818), (0.1098, 0.05384, 0.4818), (0.4839, -0.1133, 0.009795), (0.4904, 0.06496, -0.0481), (0.1164, 0.2321, 0.4239)], [], [(0, 1, 2, 3), (4, 5, 6, 7), (3, 2, 7, 6), (5, 4, 1, 0), (5, 0, 3, 6), (1, 4, 7, 2)])
_uv = me_right_frillpt_1.uv_layers.new(name='UVMap')
_uv.uv.foreach_set('vector', [0.75, 0.6641, 0.8281, 0.6641, 0.8281, 0.6875, 0.75, 0.6875, 0.9219, 0.6641, 1.0, 0.6641, 1.0, 0.6875, 0.9219, 0.6875, 0.75, 0.6875, 0.8281, 0.6875, 0.8281, 0.7812, 0.75, 0.7812, 0.8281, 0.6875, 0.9062, 0.6875, 0.9062, 0.7812, 0.8281, 0.7812, 0.6562, 0.6641, 0.75, 0.6641, 0.75, 0.6875, 0.6562, 0.6875, 0.8281, 0.6641, 0.9219, 0.6641, 0.9219, 0.6875, 0.8281, 0.6875])
me_right_frillpt_1.materials.append(mat_default_obj)
me_right_frillpt_1.use_remesh_fix_poles = True
me_right_frillpt_1.use_remesh_preserve_attributes = False
me_right_frillpt_1.use_mirror_vertex_groups = False
me_right_frillpt_1.update()
me_head_spike = bpy.data.meshes.new('Head_spike')
me_head_spike.from_pydata([(0.125, -0.03793, -0.2221), (-0.125, -0.03793, -0.2221), (-0.125, 0.1905, -0.1204), (0.125, 0.1905, -0.1204), (-0.125, -0.1905, 0.1204), (0.125, -0.1905, 0.1204), (0.125, 0.03793, 0.2221), (-0.125, 0.03793, 0.2221)], [], [(0, 1, 2, 3), (4, 5, 6, 7), (3, 2, 7, 6), (5, 4, 1, 0), (5, 0, 3, 6), (1, 4, 7, 2)])
_uv = me_head_spike.uv_layers.new(name='UVMap')
_uv.uv.foreach_set('vector', [0.7031, 0.5156, 0.7344, 0.5156, 0.7344, 0.5469, 0.7031, 0.5469, 0.7812, 0.5156, 0.8125, 0.5156, 0.8125, 0.5469, 0.7812, 0.5469, 0.7031, 0.5469, 0.7344, 0.5469, 0.7344, 0.5938, 0.7031, 0.5938, 0.7344, 0.5469, 0.7656, 0.5469, 0.7656, 0.5938, 0.7344, 0.5938, 0.6562, 0.5156, 0.7031, 0.5156, 0.7031, 0.5469, 0.6562, 0.5469, 0.7344, 0.5156, 0.7812, 0.5156, 0.7812, 0.5469, 0.7344, 0.5469])
me_head_spike.materials.append(mat_default_obj)
me_head_spike.use_remesh_fix_poles = True
me_head_spike.use_remesh_preserve_attributes = False
me_head_spike.use_mirror_vertex_groups = False
me_head_spike.update()
me_head_spike_pt2 = bpy.data.meshes.new('Head_spike_pt2')
me_head_spike_pt2.from_pydata([(0.0625, 0.06293, -0.1874), (-0.0625, 0.06293, -0.1874), (-0.0625, 0.1628, -0.1121), (0.0625, 0.1628, -0.1121), (-0.0625, -0.1628, 0.1121), (0.0625, -0.1628, 0.1121), (0.0625, -0.06293, 0.1874), (-0.0625, -0.06293, 0.1874)], [], [(0, 1, 2, 3), (4, 5, 6, 7), (3, 2, 7, 6), (5, 4, 1, 0), (5, 0, 3, 6), (1, 4, 7, 2)])
_uv = me_head_spike_pt2.uv_layers.new(name='UVMap')
_uv.uv.foreach_set('vector', [0.7031, 0.4453, 0.7188, 0.4453, 0.7188, 0.4609, 0.7031, 0.4609, 0.7656, 0.4453, 0.7812, 0.4453, 0.7812, 0.4609, 0.7656, 0.4609, 0.7031, 0.4609, 0.7188, 0.4609, 0.7188, 0.5078, 0.7031, 0.5078, 0.7188, 0.4609, 0.7344, 0.4609, 0.7344, 0.5078, 0.7188, 0.5078, 0.6562, 0.4453, 0.7031, 0.4453, 0.7031, 0.4609, 0.6562, 0.4609, 0.7188, 0.4453, 0.7656, 0.4453, 0.7656, 0.4609, 0.7188, 0.4609])
me_head_spike_pt2.materials.append(mat_default_obj)
me_head_spike_pt2.use_remesh_fix_poles = True
me_head_spike_pt2.use_remesh_preserve_attributes = False
me_head_spike_pt2.use_mirror_vertex_groups = False
me_head_spike_pt2.update()
me_left_frillpt_3 = bpy.data.meshes.new('Left_frillpt_3')
me_left_frillpt_3.from_pydata([(0.2176, -0.1459, -0.2552), (-0.3611, -0.02301, -0.05366), (-0.3562, 0.03544, -0.07526), (0.2225, -0.0875, -0.2768), (-0.2225, 0.0875, 0.2768), (0.3562, -0.03543, 0.07526), (0.3611, 0.02301, 0.05366), (-0.2176, 0.1459, 0.2552)], [], [(0, 1, 2, 3), (4, 5, 6, 7), (3, 2, 7, 6), (5, 4, 1, 0), (5, 0, 3, 6), (1, 4, 7, 2)])
_uv = me_left_frillpt_3.uv_layers.new(name='UVMap')
_uv.uv.foreach_set('vector', [0.7031, 0.6016, 0.7812, 0.6016, 0.7812, 0.6094, 0.7031, 0.6094, 0.8281, 0.6016, 0.9062, 0.6016, 0.9062, 0.6094, 0.8281, 0.6094, 0.7031, 0.6094, 0.7812, 0.6094, 0.7812, 0.6562, 0.7031, 0.6562, 0.7812, 0.6094, 0.8594, 0.6094, 0.8594, 0.6562, 0.7812, 0.6562, 0.6562, 0.6016, 0.7031, 0.6016, 0.7031, 0.6094, 0.6562, 0.6094, 0.7812, 0.6016, 0.8281, 0.6016, 0.8281, 0.6094, 0.7812, 0.6094])
me_left_frillpt_3.materials.append(mat_default_obj)
me_left_frillpt_3.use_remesh_fix_poles = True
me_left_frillpt_3.use_remesh_preserve_attributes = False
me_left_frillpt_3.use_mirror_vertex_groups = False
me_left_frillpt_3.update()
me_right_frillpt_3 = bpy.data.meshes.new('Right_frillpt_3')
me_right_frillpt_3.from_pydata([(0.3611, -0.02301, -0.05366), (-0.2176, -0.1459, -0.2552), (-0.2225, -0.0875, -0.2768), (0.3562, 0.03544, -0.07526), (-0.3562, -0.03543, 0.07526), (0.2225, 0.0875, 0.2768), (0.2176, 0.1459, 0.2552), (-0.3611, 0.02301, 0.05366)], [], [(0, 1, 2, 3), (4, 5, 6, 7), (3, 2, 7, 6), (5, 4, 1, 0), (5, 0, 3, 6), (1, 4, 7, 2)])
_uv = me_right_frillpt_3.uv_layers.new(name='UVMap')
_uv.uv.foreach_set('vector', [0.7031, 0.6016, 0.7812, 0.6016, 0.7812, 0.6094, 0.7031, 0.6094, 0.8281, 0.6016, 0.9062, 0.6016, 0.9062, 0.6094, 0.8281, 0.6094, 0.7031, 0.6094, 0.7812, 0.6094, 0.7812, 0.6562, 0.7031, 0.6562, 0.7812, 0.6094, 0.8594, 0.6094, 0.8594, 0.6562, 0.7812, 0.6562, 0.6562, 0.6016, 0.7031, 0.6016, 0.7031, 0.6094, 0.6562, 0.6094, 0.7812, 0.6016, 0.8281, 0.6016, 0.8281, 0.6094, 0.7812, 0.6094])
me_right_frillpt_3.materials.append(mat_default_obj)
me_right_frillpt_3.use_remesh_fix_poles = True
me_right_frillpt_3.use_remesh_preserve_attributes = False
me_right_frillpt_3.use_mirror_vertex_groups = False
me_right_frillpt_3.update()
me_left_frillpt_2 = bpy.data.meshes.new('Left_frillpt_2')
me_left_frillpt_2.from_pydata([(0.3404, -0.09618, -0.02938), (-0.2678, -0.1825, -0.1449), (-0.2683, -0.08095, -0.2178), (0.3398, 0.005349, -0.1023), (-0.3398, -0.005349, 0.1023), (0.2683, 0.08095, 0.2178), (0.2678, 0.1825, 0.1449), (-0.3404, 0.09618, 0.02938)], [], [(0, 1, 2, 3), (4, 5, 6, 7), (3, 2, 7, 6), (5, 4, 1, 0), (5, 0, 3, 6), (1, 4, 7, 2)])
_uv = me_left_frillpt_2.uv_layers.new(name='UVMap')
_uv.uv.foreach_set('vector', [0.6953, 0.7969, 0.7734, 0.7969, 0.7734, 0.8125, 0.6953, 0.8125, 0.8125, 0.7969, 0.8906, 0.7969, 0.8906, 0.8125, 0.8125, 0.8125, 0.6953, 0.8125, 0.7734, 0.8125, 0.7734, 0.8516, 0.6953, 0.8516, 0.7734, 0.8125, 0.8516, 0.8125, 0.8516, 0.8516, 0.7734, 0.8516, 0.6562, 0.7969, 0.6953, 0.7969, 0.6953, 0.8125, 0.6562, 0.8125, 0.7734, 0.7969, 0.8125, 0.7969, 0.8125, 0.8125, 0.7734, 0.8125])
me_left_frillpt_2.materials.append(mat_default_obj)
me_left_frillpt_2.use_remesh_fix_poles = True
me_left_frillpt_2.use_remesh_preserve_attributes = False
me_left_frillpt_2.use_mirror_vertex_groups = False
me_left_frillpt_2.update()
me_right_frillpt_2 = bpy.data.meshes.new('Right_frillpt_2')
me_right_frillpt_2.from_pydata([(0.2678, -0.1825, -0.1449), (-0.3404, -0.09618, -0.02938), (-0.3398, 0.005349, -0.1023), (0.2683, -0.08095, -0.2178), (-0.2683, 0.08095, 0.2178), (0.3398, -0.00535, 0.1023), (0.3404, 0.09618, 0.02938), (-0.2678, 0.1825, 0.1449)], [], [(0, 1, 2, 3), (4, 5, 6, 7), (3, 2, 7, 6), (5, 4, 1, 0), (5, 0, 3, 6), (1, 4, 7, 2)])
_uv = me_right_frillpt_2.uv_layers.new(name='UVMap')
_uv.uv.foreach_set('vector', [0.6953, 0.7969, 0.7734, 0.7969, 0.7734, 0.8125, 0.6953, 0.8125, 0.8125, 0.7969, 0.8906, 0.7969, 0.8906, 0.8125, 0.8125, 0.8125, 0.6953, 0.8125, 0.7734, 0.8125, 0.7734, 0.8516, 0.6953, 0.8516, 0.7734, 0.8125, 0.8516, 0.8125, 0.8516, 0.8516, 0.7734, 0.8516, 0.6562, 0.7969, 0.6953, 0.7969, 0.6953, 0.8125, 0.6562, 0.8125, 0.7734, 0.7969, 0.8125, 0.7969, 0.8125, 0.8125, 0.7734, 0.8125])
me_right_frillpt_2.materials.append(mat_default_obj)
me_right_frillpt_2.use_remesh_fix_poles = True
me_right_frillpt_2.use_remesh_preserve_attributes = False
me_right_frillpt_2.use_mirror_vertex_groups = False
me_right_frillpt_2.update()
me_right_arm = bpy.data.meshes.new('Right_arm')
me_right_arm.from_pydata([(0.1772, -0.2718, -0.01284), (0.06134, -0.3187, -0.01284), (-0.1699, 0.2537, -0.1106), (-0.05401, 0.3005, -0.1106), (0.05401, -0.3005, 0.1106), (0.1699, -0.2537, 0.1106), (-0.06134, 0.3187, 0.01284), (-0.1772, 0.2718, 0.01284)], [], [(0, 1, 2, 3), (4, 5, 6, 7), (3, 2, 7, 6), (5, 4, 1, 0), (5, 0, 3, 6), (1, 4, 7, 2)])
_uv = me_right_arm.uv_layers.new(name='UVMap')
_uv.uv.foreach_set('vector', [0.3203, 0.6016, 0.3359, 0.6016, 0.3359, 0.6797, 0.3203, 0.6797, 0.3516, 0.6016, 0.3672, 0.6016, 0.3672, 0.6797, 0.3516, 0.6797, 0.3203, 0.6797, 0.3359, 0.6797, 0.3359, 0.6953, 0.3203, 0.6953, 0.3359, 0.6797, 0.3516, 0.6797, 0.3516, 0.6953, 0.3359, 0.6953, 0.3047, 0.6016, 0.3203, 0.6016, 0.3203, 0.6797, 0.3047, 0.6797, 0.3359, 0.6016, 0.3516, 0.6016, 0.3516, 0.6797, 0.3359, 0.6797])
me_right_arm.materials.append(mat_default_obj)
me_right_arm.use_remesh_fix_poles = True
me_right_arm.use_remesh_preserve_attributes = False
me_right_arm.use_mirror_vertex_groups = False
me_right_arm.update()
me_right_lower_arm = bpy.data.meshes.new('Right_lower_arm')
me_right_lower_arm.from_pydata([(0.04951, 0.04429, -0.3487), (-0.06638, -0.002535, -0.3487), (-0.1118, 0.1099, -0.3184), (0.004079, 0.1567, -0.3184), (-0.004079, -0.1567, 0.3184), (0.1118, -0.1099, 0.3184), (0.06638, 0.002536, 0.3487), (-0.04951, -0.04429, 0.3487)], [], [(0, 1, 2, 3), (4, 5, 6, 7), (3, 2, 7, 6), (5, 4, 1, 0), (5, 0, 3, 6), (1, 4, 7, 2)])
_uv = me_right_lower_arm.uv_layers.new(name='UVMap')
_uv.uv.foreach_set('vector', [0.3906, 0.5, 0.4062, 0.5, 0.4062, 0.5156, 0.3906, 0.5156, 0.4922, 0.5, 0.5078, 0.5, 0.5078, 0.5156, 0.4922, 0.5156, 0.3906, 0.5156, 0.4062, 0.5156, 0.4062, 0.6016, 0.3906, 0.6016, 0.4062, 0.5156, 0.4219, 0.5156, 0.4219, 0.6016, 0.4062, 0.6016, 0.3047, 0.5, 0.3906, 0.5, 0.3906, 0.5156, 0.3047, 0.5156, 0.4062, 0.5, 0.4922, 0.5, 0.4922, 0.5156, 0.4062, 0.5156])
me_right_lower_arm.materials.append(mat_default_obj)
me_right_lower_arm.use_remesh_fix_poles = True
me_right_lower_arm.use_remesh_preserve_attributes = False
me_right_lower_arm.use_mirror_vertex_groups = False
me_right_lower_arm.update()
me_right_scythe_base = bpy.data.meshes.new('Right_scythe_base')
me_right_scythe_base.from_pydata([(0.171, -0.2564, -0.2312), (0.05509, -0.3032, -0.2312), (-0.193, 0.3108, 0.1209), (-0.07708, 0.3576, 0.1209), (0.07708, -0.3576, -0.1209), (0.193, -0.3108, -0.1209), (-0.05509, 0.3032, 0.2312), (-0.171, 0.2564, 0.2312)], [], [(0, 1, 2, 3), (4, 5, 6, 7), (3, 2, 7, 6), (5, 4, 1, 0), (5, 0, 3, 6), (1, 4, 7, 2)])
_uv = me_right_scythe_base.uv_layers.new(name='UVMap')
_uv.uv.foreach_set('vector', [0.3203, 0.3906, 0.3359, 0.3906, 0.3359, 0.4844, 0.3203, 0.4844, 0.3516, 0.3906, 0.3672, 0.3906, 0.3672, 0.4844, 0.3516, 0.4844, 0.3203, 0.4844, 0.3359, 0.4844, 0.3359, 0.5, 0.3203, 0.5, 0.3359, 0.4844, 0.3516, 0.4844, 0.3516, 0.5, 0.3359, 0.5, 0.3047, 0.3906, 0.3203, 0.3906, 0.3203, 0.4844, 0.3047, 0.4844, 0.3359, 0.3906, 0.3516, 0.3906, 0.3516, 0.4844, 0.3359, 0.4844])
me_right_scythe_base.materials.append(mat_default_obj)
me_right_scythe_base.use_remesh_fix_poles = True
me_right_scythe_base.use_remesh_preserve_attributes = False
me_right_scythe_base.use_mirror_vertex_groups = False
me_right_scythe_base.update()
me_right_scythe_pt2 = bpy.data.meshes.new('RIght_scythe_pt2')
me_right_scythe_pt2.from_pydata([(0.1667, -0.3293, 0.07976), (0.1088, -0.3527, 0.07976), (-0.1599, 0.3123, -0.1395), (-0.1019, 0.3357, -0.1395), (0.1019, -0.3357, 0.1395), (0.1599, -0.3123, 0.1395), (-0.1088, 0.3527, -0.07975), (-0.1667, 0.3293, -0.07975)], [], [(0, 1, 2, 3), (4, 5, 6, 7), (3, 2, 7, 6), (5, 4, 1, 0), (5, 0, 3, 6), (1, 4, 7, 2)])
_uv = me_right_scythe_pt2.uv_layers.new(name='UVMap')
_uv.uv.foreach_set('vector', [0.2734, 0.3984, 0.2812, 0.3984, 0.2812, 0.4922, 0.2734, 0.4922, 0.2891, 0.3984, 0.2969, 0.3984, 0.2969, 0.4922, 0.2891, 0.4922, 0.2734, 0.4922, 0.2812, 0.4922, 0.2812, 0.5, 0.2734, 0.5, 0.2812, 0.4922, 0.2891, 0.4922, 0.2891, 0.5, 0.2812, 0.5, 0.2656, 0.3984, 0.2734, 0.3984, 0.2734, 0.4922, 0.2656, 0.4922, 0.2812, 0.3984, 0.2891, 0.3984, 0.2891, 0.4922, 0.2812, 0.4922])
me_right_scythe_pt2.materials.append(mat_default_obj)
me_right_scythe_pt2.use_remesh_fix_poles = True
me_right_scythe_pt2.use_remesh_preserve_attributes = False
me_right_scythe_pt2.use_mirror_vertex_groups = False
me_right_scythe_pt2.update()
me_right_scythe_pt3 = bpy.data.meshes.new('Right_scythe_pt3')
me_right_scythe_pt3.from_pydata([(0.04702, -0.03294, -0.05063), (-0.01093, -0.05636, -0.05063), (-0.03332, -0.0009406, -0.06891), (0.02463, 0.02247, -0.06891), (-0.02463, -0.02247, 0.06891), (0.03332, 0.0009404, 0.06891), (0.01093, 0.05636, 0.05063), (-0.04702, 0.03294, 0.05063)], [], [(0, 1, 2, 3), (4, 5, 6, 7), (3, 2, 7, 6), (5, 4, 1, 0), (5, 0, 3, 6), (1, 4, 7, 2)])
_uv = me_right_scythe_pt3.uv_layers.new(name='UVMap')
_uv.uv.foreach_set('vector', [0.2812, 0.2109, 0.2891, 0.2109, 0.2891, 0.2188, 0.2812, 0.2188, 0.3047, 0.2109, 0.3125, 0.2109, 0.3125, 0.2188, 0.3047, 0.2188, 0.2812, 0.2188, 0.2891, 0.2188, 0.2891, 0.2344, 0.2812, 0.2344, 0.2891, 0.2188, 0.2969, 0.2188, 0.2969, 0.2344, 0.2891, 0.2344, 0.2656, 0.2109, 0.2812, 0.2109, 0.2812, 0.2188, 0.2656, 0.2188, 0.2891, 0.2109, 0.3047, 0.2109, 0.3047, 0.2188, 0.2891, 0.2188])
me_right_scythe_pt3.materials.append(mat_default_obj)
me_right_scythe_pt3.use_remesh_fix_poles = True
me_right_scythe_pt3.use_remesh_preserve_attributes = False
me_right_scythe_pt3.use_mirror_vertex_groups = False
me_right_scythe_pt3.update()
me_right_scythe_pt4 = bpy.data.meshes.new('Right_scythe_pt4')
me_right_scythe_pt4.from_pydata([(0.1241, -0.3071, 0.1993), (0.1446, -0.3579, 0.01999), (-0.1241, 0.3071, -0.1993), (-0.1446, 0.3579, -0.01999)], [], [(1, 0, 3, 2)])
_uv = me_right_scythe_pt4.uv_layers.new(name='UVMap')
_uv.uv.foreach_set('vector', [0.2891, 0.2578, 0.3125, 0.2578, 0.3125, 0.3516, 0.2891, 0.3516])
me_right_scythe_pt4.materials.append(mat_default_obj)
me_right_scythe_pt4.use_remesh_fix_poles = True
me_right_scythe_pt4.use_remesh_preserve_attributes = False
me_right_scythe_pt4.use_mirror_vertex_groups = False
me_right_scythe_pt4.update()
me_right_scythe_pt5 = bpy.data.meshes.new('Right_scythe_pt5')
me_right_scythe_pt5.from_pydata([(0.1515, -0.375, -0.03809), (0.09655, -0.239, -0.314), (-0.1515, 0.375, 0.03809), (-0.09656, 0.239, 0.314)], [], [(1, 0, 3, 2)])
_uv = me_right_scythe_pt5.uv_layers.new(name='UVMap')
_uv.uv.foreach_set('vector', [0.4219, 0.3672, 0.4609, 0.3672, 0.4609, 0.4609, 0.4219, 0.4609])
me_right_scythe_pt5.materials.append(mat_default_obj)
me_right_scythe_pt5.use_remesh_fix_poles = True
me_right_scythe_pt5.use_remesh_preserve_attributes = False
me_right_scythe_pt5.use_mirror_vertex_groups = False
me_right_scythe_pt5.update()
me_right_lower_spine = bpy.data.meshes.new('Right_lower_spine')
me_right_lower_spine.from_pydata([(0.115, -0.1445, 0.007798), (-0.1775, -0.03804, 0.03503), (-0.1304, 0.1159, -0.06117), (0.1621, 0.00939, -0.0884), (-0.1621, -0.009389, 0.0884), (0.1304, -0.1159, 0.06117), (0.1775, 0.03804, -0.03503), (-0.115, 0.1445, -0.007798)], [], [(0, 1, 2, 3), (4, 5, 6, 7), (3, 2, 7, 6), (5, 4, 1, 0), (5, 0, 3, 6), (1, 4, 7, 2)])
_uv = me_right_lower_spine.uv_layers.new(name='UVMap')
_uv.uv.foreach_set('vector', [0.3984, 0.7266, 0.4375, 0.7266, 0.4375, 0.75, 0.3984, 0.75, 0.4453, 0.7266, 0.4844, 0.7266, 0.4844, 0.75, 0.4453, 0.75, 0.3984, 0.75, 0.4375, 0.75, 0.4375, 0.7578, 0.3984, 0.7578, 0.4375, 0.75, 0.4766, 0.75, 0.4766, 0.7578, 0.4375, 0.7578, 0.3906, 0.7266, 0.3984, 0.7266, 0.3984, 0.75, 0.3906, 0.75, 0.4375, 0.7266, 0.4453, 0.7266, 0.4453, 0.75, 0.4375, 0.75])
me_right_lower_spine.materials.append(mat_default_obj)
me_right_lower_spine.use_remesh_fix_poles = True
me_right_lower_spine.use_remesh_preserve_attributes = False
me_right_lower_spine.use_mirror_vertex_groups = False
me_right_lower_spine.update()
me_undershell_3 = bpy.data.meshes.new('Undershell_3')
me_undershell_3.from_pydata([(0.125, -0.2221, -0.03793), (-0.125, -0.2221, -0.03793), (-0.125, 0.1204, -0.1905), (0.125, 0.1204, -0.1905), (-0.125, -0.1204, 0.1905), (0.125, -0.1204, 0.1905), (0.125, 0.2221, 0.03793), (-0.125, 0.2221, 0.03793)], [], [(0, 1, 2, 3), (4, 5, 6, 7), (3, 2, 7, 6), (5, 4, 1, 0), (5, 0, 3, 6), (1, 4, 7, 2)])
_uv = me_undershell_3.uv_layers.new(name='UVMap')
_uv.uv.foreach_set('vector', [0.2656, 0.8125, 0.2969, 0.8125, 0.2969, 0.8594, 0.2656, 0.8594, 0.3281, 0.8125, 0.3594, 0.8125, 0.3594, 0.8594, 0.3281, 0.8594, 0.2656, 0.8594, 0.2969, 0.8594, 0.2969, 0.8906, 0.2656, 0.8906, 0.2969, 0.8594, 0.3281, 0.8594, 0.3281, 0.8906, 0.2969, 0.8906, 0.2344, 0.8125, 0.2656, 0.8125, 0.2656, 0.8594, 0.2344, 0.8594, 0.2969, 0.8125, 0.3281, 0.8125, 0.3281, 0.8594, 0.2969, 0.8594])
me_undershell_3.materials.append(mat_default_obj)
me_undershell_3.use_remesh_fix_poles = True
me_undershell_3.use_remesh_preserve_attributes = False
me_undershell_3.use_mirror_vertex_groups = False
me_undershell_3.update()
me_undershell_2 = bpy.data.meshes.new('Undershell_2')
me_undershell_2.from_pydata([(0.2188, -0.3125, 0.0007095), (-0.2188, -0.3125, 0.0007095), (-0.2188, 0.08682, -0.3002), (0.2188, 0.08682, -0.3002), (-0.2188, -0.08682, 0.3002), (0.2188, -0.08682, 0.3002), (0.2188, 0.3125, -0.0007095), (-0.2188, 0.3125, -0.0007095)], [], [(0, 1, 2, 3), (4, 5, 6, 7), (3, 2, 7, 6), (5, 4, 1, 0), (5, 0, 3, 6), (1, 4, 7, 2)])
_uv = me_undershell_2.uv_layers.new(name='UVMap')
_uv.uv.foreach_set('vector', [0.2812, 0.8906, 0.3359, 0.8906, 0.3359, 0.9531, 0.2812, 0.9531, 0.3828, 0.8906, 0.4375, 0.8906, 0.4375, 0.9531, 0.3828, 0.9531, 0.2812, 0.9531, 0.3359, 0.9531, 0.3359, 1.0, 0.2812, 1.0, 0.3359, 0.9531, 0.3906, 0.9531, 0.3906, 1.0, 0.3359, 1.0, 0.2344, 0.8906, 0.2812, 0.8906, 0.2812, 0.9531, 0.2344, 0.9531, 0.3359, 0.8906, 0.3828, 0.8906, 0.3828, 0.9531, 0.3359, 0.9531])
me_undershell_2.materials.append(mat_default_obj)
me_undershell_2.use_remesh_fix_poles = True
me_undershell_2.use_remesh_preserve_attributes = False
me_undershell_2.use_mirror_vertex_groups = False
me_undershell_2.update()
me_undershell_1 = bpy.data.meshes.new('Undershell_1')
me_undershell_1.from_pydata([(0.25, -0.4188, -0.01876), (-0.25, -0.4188, -0.01876), (-0.25, 0.2663, -0.3238), (0.25, 0.2663, -0.3238), (-0.25, -0.2663, 0.3238), (0.25, -0.2663, 0.3238), (0.25, 0.4188, 0.01876), (-0.25, 0.4188, 0.01876)], [], [(0, 1, 2, 3), (4, 5, 6, 7), (3, 2, 7, 6), (5, 4, 1, 0), (5, 0, 3, 6), (1, 4, 7, 2)])
_uv = me_undershell_1.uv_layers.new(name='UVMap')
_uv.uv.foreach_set('vector', [0.04688, 0.8594, 0.1094, 0.8594, 0.1094, 0.9531, 0.04688, 0.9531, 0.1562, 0.8594, 0.2188, 0.8594, 0.2188, 0.9531, 0.1562, 0.9531, 0.04688, 0.9531, 0.1094, 0.9531, 0.1094, 1.0, 0.04688, 1.0, 0.1094, 0.9531, 0.1719, 0.9531, 0.1719, 1.0, 0.1094, 1.0, 0.0, 0.8594, 0.04688, 0.8594, 0.04688, 0.9531, 0.0, 0.9531, 0.1094, 0.8594, 0.1562, 0.8594, 0.1562, 0.9531, 0.1094, 0.9531])
me_undershell_1.materials.append(mat_default_obj)
me_undershell_1.use_remesh_fix_poles = True
me_undershell_1.use_remesh_preserve_attributes = False
me_undershell_1.use_mirror_vertex_groups = False
me_undershell_1.update()

# ---- objects
ob_left_lower_spine = bpy.data.objects.new('Left_lower_spine', me_left_lower_spine)
ob_left_arm = bpy.data.objects.new('Left_arm', me_left_arm)
ob_left_lower_arm = bpy.data.objects.new('Left_lower_arm', me_left_lower_arm)
ob_left_scythe_base = bpy.data.objects.new('Left_scythe_base', me_left_scythe_base)
ob_left_scythe_pt2 = bpy.data.objects.new('Left_scythe_pt2', me_left_scythe_pt2)
ob_left_scythe_pt3 = bpy.data.objects.new('Left_scythe_pt3', me_left_scythe_pt3)
ob_left_scythe_pt4 = bpy.data.objects.new('Left_scythe_pt4', me_left_scythe_pt4)
ob_left_scythe_pt5 = bpy.data.objects.new('Left_scythe_pt5', me_left_scythe_pt5)
ob_tail_base = bpy.data.objects.new('Tail_base', me_tail_base)
ob_right_leg = bpy.data.objects.new('Right_leg', me_right_leg)
ob_right_leg_000 = bpy.data.objects.new('Right_leg.000', me_right_leg_000)
ob_right_foot = bpy.data.objects.new('Right_foot', me_right_foot)
ob_right_foot_pt2 = bpy.data.objects.new('Right_foot_pt2', me_right_foot_pt2)
ob_right_inner_claw = bpy.data.objects.new('Right_inner_claw', me_right_inner_claw)
ob_right_outer_claw = bpy.data.objects.new('Right_outer_claw', me_right_outer_claw)
ob_tail_pt2 = bpy.data.objects.new('Tail_pt2', me_tail_pt2)
ob_left_leg = bpy.data.objects.new('Left_leg', me_left_leg)
ob_left_leg_shin = bpy.data.objects.new('Left_leg_shin', me_left_leg_shin)
ob_left_foot = bpy.data.objects.new('Left_foot', me_left_foot)
ob_left_foot_pt2 = bpy.data.objects.new('Left_foot_pt2', me_left_foot_pt2)
ob_left_outer_claw = bpy.data.objects.new('Left_outer_claw', me_left_outer_claw)
ob_left_inner_claw = bpy.data.objects.new('Left_inner_claw', me_left_inner_claw)
ob_upper_exoskeleton_1 = bpy.data.objects.new('Upper_Exoskeleton_1', me_upper_exoskeleton_1)
ob_upper_exoskeleton_2 = bpy.data.objects.new('Upper_Exoskeleton_2', me_upper_exoskeleton_2)
ob_right_mid_spine = bpy.data.objects.new('Right_mid_spine', me_right_mid_spine)
ob_right_upper_spine = bpy.data.objects.new('Right_upper_spine', me_right_upper_spine)
ob_left_upper_spine = bpy.data.objects.new('Left_upper_spine', me_left_upper_spine)
ob_left_mid_spine = bpy.data.objects.new('Left_mid_spine', me_left_mid_spine)
ob_neck = bpy.data.objects.new('Neck', me_neck)
ob_head_base = bpy.data.objects.new('Head_base', me_head_base)
ob_muzzle_area = bpy.data.objects.new('Muzzle_area', me_muzzle_area)
ob_left_frillpt_1 = bpy.data.objects.new('Left_frillpt_1', me_left_frillpt_1)
ob_right_frillpt_1 = bpy.data.objects.new('Right_frillpt_1', me_right_frillpt_1)
ob_head_spike = bpy.data.objects.new('Head_spike', me_head_spike)
ob_head_spike_pt2 = bpy.data.objects.new('Head_spike_pt2', me_head_spike_pt2)
ob_left_frillpt_3 = bpy.data.objects.new('Left_frillpt_3', me_left_frillpt_3)
ob_right_frillpt_3 = bpy.data.objects.new('Right_frillpt_3', me_right_frillpt_3)
ob_left_frillpt_2 = bpy.data.objects.new('Left_frillpt_2', me_left_frillpt_2)
ob_right_frillpt_2 = bpy.data.objects.new('Right_frillpt_2', me_right_frillpt_2)
ob_right_arm = bpy.data.objects.new('Right_arm', me_right_arm)
ob_right_lower_arm = bpy.data.objects.new('Right_lower_arm', me_right_lower_arm)
ob_right_scythe_base = bpy.data.objects.new('Right_scythe_base', me_right_scythe_base)
ob_right_scythe_pt2 = bpy.data.objects.new('RIght_scythe_pt2', me_right_scythe_pt2)
ob_right_scythe_pt3 = bpy.data.objects.new('Right_scythe_pt3', me_right_scythe_pt3)
ob_right_scythe_pt4 = bpy.data.objects.new('Right_scythe_pt4', me_right_scythe_pt4)
ob_right_scythe_pt5 = bpy.data.objects.new('Right_scythe_pt5', me_right_scythe_pt5)
ob_right_lower_spine = bpy.data.objects.new('Right_lower_spine', me_right_lower_spine)
ob_undershell_3 = bpy.data.objects.new('Undershell_3', me_undershell_3)
ob_undershell_2 = bpy.data.objects.new('Undershell_2', me_undershell_2)
ob_undershell_1 = bpy.data.objects.new('Undershell_1', me_undershell_1)

# ---- transforms, parenting, visibility, modifiers, constraints
ob_left_lower_spine.parent = ob_upper_exoskeleton_2
ob_left_lower_spine.matrix_parent_inverse = Matrix(((1.0, 0.0, 0.0, -0.0), (0.0, -1.629e-07, 1.0, -1.171), (-0.0, -1.0, -1.629e-07, -0.1326), (-0.0, 0.0, -0.0, 1.0)))
ob_left_lower_spine.location = (-0.3084, -0.1062, 1.301)
ob_left_lower_spine.rotation_euler = (1.571, -0.0, 0.0)
ob_left_lower_spine.lineart.crease_threshold = 0.0
ob_left_arm.parent = ob_undershell_1
ob_left_arm.matrix_parent_inverse = Matrix(((1.0, 0.0, 0.0, -0.0), (0.0, -1.629e-07, 1.0, -1.652), (0.0, -1.0, -1.629e-07, 0.4001), (-0.0, 0.0, -0.0, 1.0)))
ob_left_arm.location = (-0.4004, 0.4609, 1.697)
ob_left_arm.rotation_euler = (1.571, -0.0, 0.0)
ob_left_arm.lineart.crease_threshold = 0.0
ob_left_lower_arm.parent = ob_left_arm
ob_left_lower_arm.matrix_parent_inverse = Matrix(((1.0, 0.0, -0.0, 0.4004), (0.0, -1.629e-07, 1.0, -1.697), (0.0, -1.0, -1.629e-07, 0.4609), (-0.0, 0.0, -0.0, 1.0)))
ob_left_lower_arm.location = (-0.4755, 0.7726, 1.511)
ob_left_lower_arm.rotation_euler = (1.571, -0.0, 0.0)
ob_left_lower_arm.lineart.crease_threshold = 0.0
ob_left_scythe_base.parent = ob_left_lower_arm
ob_left_scythe_base.matrix_parent_inverse = Matrix(((1.0, 0.0, -0.0, 0.4755), (0.0, -1.629e-07, 1.0, -1.511), (0.0, -1.0, -1.629e-07, 0.7726), (-0.0, 0.0, -0.0, 1.0)))
ob_left_scythe_base.location = (-0.5521, 1.271, 1.321)
ob_left_scythe_base.rotation_euler = (1.571, -0.0, 0.0)
ob_left_scythe_base.lineart.crease_threshold = 0.0
ob_left_scythe_pt2.parent = ob_left_scythe_base
ob_left_scythe_pt2.matrix_parent_inverse = Matrix(((1.0, 0.0, -0.0, 0.5521), (0.0, -1.629e-07, 1.0, -1.321), (0.0, -1.0, -1.629e-07, 1.271), (-0.0, 0.0, -0.0, 1.0)))
ob_left_scythe_pt2.location = (-0.7928, 1.313, 0.7256)
ob_left_scythe_pt2.rotation_euler = (1.571, -0.0, 0.0)
ob_left_scythe_pt2.lineart.crease_threshold = 0.0
ob_left_scythe_pt3.parent = ob_left_scythe_pt2
ob_left_scythe_pt3.matrix_parent_inverse = Matrix(((1.0, 0.0, -0.0, 0.7928), (0.0, -1.629e-07, 1.0, -0.7256), (0.0, -1.0, -1.629e-07, 1.313), (-0.0, 0.0, -0.0, 1.0)))
ob_left_scythe_pt3.location = (-0.9057, 1.123, 0.4462)
ob_left_scythe_pt3.rotation_euler = (1.571, -0.0, 0.0)
ob_left_scythe_pt3.lineart.crease_threshold = 0.0
ob_left_scythe_pt4.parent = ob_left_scythe_pt2
ob_left_scythe_pt4.matrix_parent_inverse = Matrix(((1.0, 0.0, -0.0, 0.7928), (0.0, -1.629e-07, 1.0, -0.7256), (0.0, -1.0, -1.629e-07, 1.313), (-0.0, 0.0, -0.0, 1.0)))
ob_left_scythe_pt4.location = (-0.7567, 1.212, 0.8149)
ob_left_scythe_pt4.rotation_euler = (1.571, -0.0, 0.0)
ob_left_scythe_pt4.lineart.crease_threshold = 0.0
ob_left_scythe_pt5.parent = ob_left_scythe_base
ob_left_scythe_pt5.matrix_parent_inverse = Matrix(((1.0, 0.0, -0.0, 0.5521), (0.0, -1.629e-07, 1.0, -1.321), (0.0, -1.0, -1.629e-07, 1.271), (-0.0, 0.0, -0.0, 1.0)))
ob_left_scythe_pt5.location = (-0.6154, 1.113, 1.165)
ob_left_scythe_pt5.rotation_euler = (1.571, -0.0, 0.0)
ob_left_scythe_pt5.lineart.crease_threshold = 0.0
ob_tail_base.parent = ob_upper_exoskeleton_2
ob_tail_base.matrix_parent_inverse = Matrix(((1.0, 0.0, 0.0, -0.0), (0.0, -1.629e-07, 1.0, -1.171), (-0.0, -1.0, -1.629e-07, -0.1326), (-0.0, 0.0, -0.0, 1.0)))
ob_tail_base.location = (0.0, -0.6186, 0.8435)
ob_tail_base.rotation_euler = (1.571, -0.0, 0.0)
ob_tail_base.lineart.crease_threshold = 0.0
ob_right_leg.parent = ob_undershell_2
ob_right_leg.matrix_parent_inverse = Matrix(((1.0, 0.0, 0.0, -0.0), (0.0, -1.629e-07, 1.0, -1.14), (0.0, -1.0, -1.629e-07, 0.09983), (-0.0, 0.0, -0.0, 1.0)))
ob_right_leg.location = (0.3125, 0.1185, 0.9439)
ob_right_leg.rotation_euler = (1.571, -0.0, 0.0)
ob_right_leg.lineart.crease_threshold = 0.0
ob_right_leg_000.parent = ob_right_leg
ob_right_leg_000.matrix_parent_inverse = Matrix(((1.0, 0.0, 0.0, -0.3125), (0.0, -1.629e-07, 1.0, -0.9439), (0.0, -1.0, -1.629e-07, 0.1185), (-0.0, 0.0, -0.0, 1.0)))
ob_right_leg_000.location = (0.3125, 0.1612, 0.4448)
ob_right_leg_000.rotation_euler = (1.571, -0.0, 0.0)
ob_right_leg_000.lineart.crease_threshold = 0.0
ob_right_foot.parent = ob_right_leg_000
ob_right_foot.matrix_parent_inverse = Matrix(((1.0, 0.0, 0.0, -0.3125), (0.0, -1.629e-07, 1.0, -0.4448), (0.0, -1.0, -1.629e-07, 0.1612), (-0.0, 0.0, -0.0, 1.0)))
ob_right_foot.location = (0.3125, 0.1875, 0.121)
ob_right_foot.rotation_euler = (1.571, -0.0, 0.0)
ob_right_foot.lineart.crease_threshold = 0.0
ob_right_foot_pt2.parent = ob_right_foot
ob_right_foot_pt2.matrix_parent_inverse = Matrix(((1.0, 0.0, 0.0, -0.3125), (0.0, -1.629e-07, 1.0, -0.121), (0.0, -1.0, -1.629e-07, 0.1875), (-0.0, 0.0, -0.0, 1.0)))
ob_right_foot_pt2.location = (0.3125, 0.375, 0.08978)
ob_right_foot_pt2.rotation_euler = (1.571, -0.0, 0.0)
ob_right_foot_pt2.lineart.crease_threshold = 0.0
ob_right_inner_claw.parent = ob_right_foot_pt2
ob_right_inner_claw.matrix_parent_inverse = Matrix(((1.0, 0.0, 0.0, -0.3125), (0.0, -1.629e-07, 1.0, -0.08978), (0.0, -1.0, -1.629e-07, 0.375), (-0.0, 0.0, -0.0, 1.0)))
ob_right_inner_claw.location = (0.2188, 0.5, 0.05853)
ob_right_inner_claw.rotation_euler = (1.571, -0.0, 0.0)
ob_right_inner_claw.lineart.crease_threshold = 0.0
ob_right_outer_claw.parent = ob_right_foot_pt2
ob_right_outer_claw.matrix_parent_inverse = Matrix(((1.0, 0.0, 0.0, -0.3125), (0.0, -1.629e-07, 1.0, -0.08978), (0.0, -1.0, -1.629e-07, 0.375), (-0.0, 0.0, -0.0, 1.0)))
ob_right_outer_claw.location = (0.4062, 0.5, 0.05853)
ob_right_outer_claw.rotation_euler = (1.571, -0.0, 0.0)
ob_right_outer_claw.lineart.crease_threshold = 0.0
ob_tail_pt2.parent = ob_tail_base
ob_tail_pt2.matrix_parent_inverse = Matrix(((1.0, 0.0, 0.0, -0.0), (0.0, -1.629e-07, 1.0, -0.8435), (-0.0, -1.0, -1.629e-07, -0.6186), (-0.0, 0.0, -0.0, 1.0)))
ob_tail_pt2.location = (0.0, -1.068, 0.6243)
ob_tail_pt2.rotation_euler = (1.571, -0.0, 0.0)
ob_tail_pt2.lineart.crease_threshold = 0.0
ob_left_leg.parent = ob_undershell_2
ob_left_leg.matrix_parent_inverse = Matrix(((1.0, 0.0, 0.0, -0.0), (0.0, -1.629e-07, 1.0, -1.14), (0.0, -1.0, -1.629e-07, 0.09983), (-0.0, 0.0, -0.0, 1.0)))
ob_left_leg.location = (-0.3125, 0.1185, 0.9439)
ob_left_leg.rotation_euler = (1.571, -0.0, 0.0)
ob_left_leg.lineart.crease_threshold = 0.0
ob_left_leg_shin.parent = ob_left_leg
ob_left_leg_shin.matrix_parent_inverse = Matrix(((1.0, 0.0, -0.0, 0.3125), (0.0, -1.629e-07, 1.0, -0.9439), (0.0, -1.0, -1.629e-07, 0.1185), (-0.0, 0.0, -0.0, 1.0)))
ob_left_leg_shin.location = (-0.3125, 0.1612, 0.4448)
ob_left_leg_shin.rotation_euler = (1.571, -0.0, 0.0)
ob_left_leg_shin.lineart.crease_threshold = 0.0
ob_left_foot.parent = ob_left_leg_shin
ob_left_foot.matrix_parent_inverse = Matrix(((1.0, 0.0, -0.0, 0.3125), (0.0, -1.629e-07, 1.0, -0.4448), (0.0, -1.0, -1.629e-07, 0.1612), (-0.0, 0.0, -0.0, 1.0)))
ob_left_foot.location = (-0.3125, 0.1875, 0.121)
ob_left_foot.rotation_euler = (1.571, -0.0, 0.0)
ob_left_foot.lineart.crease_threshold = 0.0
ob_left_foot_pt2.parent = ob_left_foot
ob_left_foot_pt2.matrix_parent_inverse = Matrix(((1.0, 0.0, -0.0, 0.3125), (0.0, -1.629e-07, 1.0, -0.121), (0.0, -1.0, -1.629e-07, 0.1875), (-0.0, 0.0, -0.0, 1.0)))
ob_left_foot_pt2.location = (-0.3125, 0.375, 0.08978)
ob_left_foot_pt2.rotation_euler = (1.571, -0.0, 0.0)
ob_left_foot_pt2.lineart.crease_threshold = 0.0
ob_left_outer_claw.parent = ob_left_foot_pt2
ob_left_outer_claw.matrix_parent_inverse = Matrix(((1.0, 0.0, -0.0, 0.3125), (0.0, -1.629e-07, 1.0, -0.08978), (0.0, -1.0, -1.629e-07, 0.375), (-0.0, 0.0, -0.0, 1.0)))
ob_left_outer_claw.location = (-0.4062, 0.5, 0.05853)
ob_left_outer_claw.rotation_euler = (1.571, -0.0, 0.0)
ob_left_outer_claw.lineart.crease_threshold = 0.0
ob_left_inner_claw.parent = ob_left_foot_pt2
ob_left_inner_claw.matrix_parent_inverse = Matrix(((1.0, 0.0, -0.0, 0.3125), (0.0, -1.629e-07, 1.0, -0.08978), (0.0, -1.0, -1.629e-07, 0.375), (-0.0, 0.0, -0.0, 1.0)))
ob_left_inner_claw.location = (-0.2188, 0.5, 0.05853)
ob_left_inner_claw.rotation_euler = (1.571, -0.0, 0.0)
ob_left_inner_claw.lineart.crease_threshold = 0.0
ob_upper_exoskeleton_1.parent = ob_undershell_1
ob_upper_exoskeleton_1.matrix_parent_inverse = Matrix(((1.0, 0.0, 0.0, -0.0), (0.0, -1.629e-07, 1.0, -1.652), (0.0, -1.0, -1.629e-07, 0.4001), (-0.0, 0.0, -0.0, 1.0)))
ob_upper_exoskeleton_1.location = (0.0, 0.2522, 1.756)
ob_upper_exoskeleton_1.rotation_euler = (1.571, -0.0, 0.0)
ob_upper_exoskeleton_1.lineart.crease_threshold = 0.0
ob_upper_exoskeleton_2.parent = ob_upper_exoskeleton_1
ob_upper_exoskeleton_2.matrix_parent_inverse = Matrix(((1.0, 0.0, 0.0, -0.0), (0.0, -1.629e-07, 1.0, -1.756), (0.0, -1.0, -1.629e-07, 0.2522), (-0.0, 0.0, -0.0, 1.0)))
ob_upper_exoskeleton_2.location = (0.0, -0.1326, 1.171)
ob_upper_exoskeleton_2.rotation_euler = (1.571, -0.0, 0.0)
ob_upper_exoskeleton_2.lineart.crease_threshold = 0.0
ob_right_mid_spine.parent = ob_upper_exoskeleton_1
ob_right_mid_spine.matrix_parent_inverse = Matrix(((1.0, 0.0, 0.0, -0.0), (0.0, -1.629e-07, 1.0, -1.756), (0.0, -1.0, -1.629e-07, 0.2522), (-0.0, 0.0, -0.0, 1.0)))
ob_right_mid_spine.location = (0.3732, 0.08345, 1.62)
ob_right_mid_spine.rotation_euler = (1.571, -0.0, 0.0)
ob_right_mid_spine.lineart.crease_threshold = 0.0
ob_right_upper_spine.parent = ob_upper_exoskeleton_1
ob_right_upper_spine.matrix_parent_inverse = Matrix(((1.0, 0.0, 0.0, -0.0), (0.0, -1.629e-07, 1.0, -1.756), (0.0, -1.0, -1.629e-07, 0.2522), (-0.0, 0.0, -0.0, 1.0)))
ob_right_upper_spine.location = (0.5045, 0.2946, 1.942)
ob_right_upper_spine.rotation_euler = (1.571, -0.0, 0.0)
ob_right_upper_spine.lineart.crease_threshold = 0.0
ob_left_upper_spine.parent = ob_upper_exoskeleton_1
ob_left_upper_spine.matrix_parent_inverse = Matrix(((1.0, 0.0, 0.0, -0.0), (0.0, -1.629e-07, 1.0, -1.756), (0.0, -1.0, -1.629e-07, 0.2522), (-0.0, 0.0, -0.0, 1.0)))
ob_left_upper_spine.location = (-0.5045, 0.2946, 1.942)
ob_left_upper_spine.rotation_euler = (1.571, -0.0, 0.0)
ob_left_upper_spine.lineart.crease_threshold = 0.0
ob_left_mid_spine.parent = ob_upper_exoskeleton_1
ob_left_mid_spine.matrix_parent_inverse = Matrix(((1.0, 0.0, 0.0, -0.0), (0.0, -1.629e-07, 1.0, -1.756), (0.0, -1.0, -1.629e-07, 0.2522), (-0.0, 0.0, -0.0, 1.0)))
ob_left_mid_spine.location = (-0.3732, 0.08345, 1.62)
ob_left_mid_spine.rotation_euler = (1.571, -0.0, 0.0)
ob_left_mid_spine.lineart.crease_threshold = 0.0
ob_neck.parent = ob_undershell_1
ob_neck.matrix_parent_inverse = Matrix(((1.0, 0.0, 0.0, -0.0), (0.0, -1.629e-07, 1.0, -1.652), (0.0, -1.0, -1.629e-07, 0.4001), (-0.0, 0.0, -0.0, 1.0)))
ob_neck.location = (0.0, 0.6006, 2.113)
ob_neck.rotation_euler = (1.571, -0.0, 0.0)
ob_neck.lineart.crease_threshold = 0.0
ob_head_base.parent = ob_neck
ob_head_base.matrix_parent_inverse = Matrix(((1.0, 0.0, 0.0, -0.0), (0.0, -1.629e-07, 1.0, -2.113), (0.0, -1.0, -1.629e-07, 0.6006), (-0.0, 0.0, -0.0, 1.0)))
ob_head_base.location = (0.0, 0.7436, 2.357)
ob_head_base.rotation_euler = (1.571, -0.0, 0.0)
ob_head_base.lineart.crease_threshold = 0.0
ob_muzzle_area.parent = ob_head_base
ob_muzzle_area.matrix_parent_inverse = Matrix(((1.0, 0.0, 0.0, -0.0), (0.0, -1.629e-07, 1.0, -2.357), (0.0, -1.0, -1.629e-07, 0.7436), (-0.0, 0.0, -0.0, 1.0)))
ob_muzzle_area.location = (0.0, 1.159, 2.138)
ob_muzzle_area.rotation_euler = (1.571, -0.0, 0.0)
ob_muzzle_area.lineart.crease_threshold = 0.0
ob_left_frillpt_1.parent = ob_head_base
ob_left_frillpt_1.matrix_parent_inverse = Matrix(((1.0, 0.0, 0.0, -0.0), (0.0, -1.629e-07, 1.0, -2.357), (0.0, -1.0, -1.629e-07, 0.7436), (-0.0, 0.0, -0.0, 1.0)))
ob_left_frillpt_1.location = (-0.4107, 0.6671, 2.307)
ob_left_frillpt_1.rotation_euler = (1.571, -0.0, 0.0)
ob_left_frillpt_1.lineart.crease_threshold = 0.0
ob_right_frillpt_1.parent = ob_head_base
ob_right_frillpt_1.matrix_parent_inverse = Matrix(((1.0, 0.0, 0.0, -0.0), (0.0, -1.629e-07, 1.0, -2.357), (0.0, -1.0, -1.629e-07, 0.7436), (-0.0, 0.0, -0.0, 1.0)))
ob_right_frillpt_1.location = (0.4107, 0.6671, 2.307)
ob_right_frillpt_1.rotation_euler = (1.571, -0.0, 0.0)
ob_right_frillpt_1.lineart.crease_threshold = 0.0
ob_head_spike.parent = ob_head_base
ob_head_spike.matrix_parent_inverse = Matrix(((1.0, 0.0, 0.0, -0.0), (0.0, -1.629e-07, 1.0, -2.357), (0.0, -1.0, -1.629e-07, 0.7436), (-0.0, 0.0, -0.0, 1.0)))
ob_head_spike.location = (0.0, 0.3306, 2.471)
ob_head_spike.rotation_euler = (1.571, -0.0, 0.0)
ob_head_spike.lineart.crease_threshold = 0.0
ob_head_spike_pt2.parent = ob_head_spike
ob_head_spike_pt2.matrix_parent_inverse = Matrix(((1.0, 0.0, 0.0, -0.0), (0.0, -1.629e-07, 1.0, -2.471), (0.0, -1.0, -1.629e-07, 0.3306), (-0.0, 0.0, -0.0, 1.0)))
ob_head_spike_pt2.location = (0.0, 0.08689, 2.295)
ob_head_spike_pt2.rotation_euler = (1.571, -0.0, 0.0)
ob_head_spike_pt2.lineart.crease_threshold = 0.0
ob_left_frillpt_3.parent = ob_left_frillpt_2
ob_left_frillpt_3.matrix_parent_inverse = Matrix(((1.0, 0.0, -0.0, 0.5511), (0.0, -1.629e-07, 1.0, -2.42), (0.0, -1.0, -1.629e-07, 0.6517), (-0.0, 0.0, -0.0, 1.0)))
ob_left_frillpt_3.location = (-0.5749, 0.5348, 2.453)
ob_left_frillpt_3.rotation_euler = (1.571, -0.0, 0.0)
ob_left_frillpt_3.lineart.crease_threshold = 0.0
ob_right_frillpt_3.parent = ob_right_frillpt_1
ob_right_frillpt_3.matrix_parent_inverse = Matrix(((1.0, 0.0, 0.0, -0.4107), (0.0, -1.629e-07, 1.0, -2.307), (0.0, -1.0, -1.629e-07, 0.6671), (-0.0, 0.0, -0.0, 1.0)))
ob_right_frillpt_3.location = (0.5749, 0.5348, 2.453)
ob_right_frillpt_3.rotation_euler = (1.571, -0.0, 0.0)
ob_right_frillpt_3.lineart.crease_threshold = 0.0
ob_left_frillpt_2.parent = ob_left_frillpt_1
ob_left_frillpt_2.matrix_parent_inverse = Matrix(((1.0, 0.0, -0.0, 0.4107), (0.0, -1.629e-07, 1.0, -2.307), (0.0, -1.0, -1.629e-07, 0.6671), (-0.0, 0.0, -0.0, 1.0)))
ob_left_frillpt_2.location = (-0.5511, 0.6517, 2.42)
ob_left_frillpt_2.rotation_euler = (1.571, -0.0, 0.0)
ob_left_frillpt_2.lineart.crease_threshold = 0.0
ob_right_frillpt_2.parent = ob_right_frillpt_1
ob_right_frillpt_2.matrix_parent_inverse = Matrix(((1.0, 0.0, 0.0, -0.4107), (0.0, -1.629e-07, 1.0, -2.307), (0.0, -1.0, -1.629e-07, 0.6671), (-0.0, 0.0, -0.0, 1.0)))
ob_right_frillpt_2.location = (0.5511, 0.6517, 2.42)
ob_right_frillpt_2.rotation_euler = (1.571, -0.0, 0.0)
ob_right_frillpt_2.lineart.crease_threshold = 0.0
ob_right_arm.parent = ob_undershell_1
ob_right_arm.matrix_parent_inverse = Matrix(((1.0, 0.0, 0.0, -0.0), (0.0, -1.629e-07, 1.0, -1.652), (0.0, -1.0, -1.629e-07, 0.4001), (-0.0, 0.0, -0.0, 1.0)))
ob_right_arm.location = (0.4004, 0.4609, 1.697)
ob_right_arm.rotation_euler = (1.571, -0.0, 0.0)
ob_right_arm.lineart.crease_threshold = 0.0
ob_right_lower_arm.parent = ob_right_arm
ob_right_lower_arm.matrix_parent_inverse = Matrix(((1.0, 0.0, 0.0, -0.4004), (0.0, -1.629e-07, 1.0, -1.697), (0.0, -1.0, -1.629e-07, 0.4609), (-0.0, 0.0, -0.0, 1.0)))
ob_right_lower_arm.location = (0.4755, 0.7726, 1.511)
ob_right_lower_arm.rotation_euler = (1.571, -0.0, 0.0)
ob_right_lower_arm.lineart.crease_threshold = 0.0
ob_right_scythe_base.parent = ob_right_lower_arm
ob_right_scythe_base.matrix_parent_inverse = Matrix(((1.0, 0.0, 0.0, -0.4755), (0.0, -1.629e-07, 1.0, -1.511), (0.0, -1.0, -1.629e-07, 0.7726), (-0.0, 0.0, -0.0, 1.0)))
ob_right_scythe_base.location = (0.5521, 1.271, 1.321)
ob_right_scythe_base.rotation_euler = (1.571, -0.0, 0.0)
ob_right_scythe_base.lineart.crease_threshold = 0.0
ob_right_scythe_pt2.parent = ob_right_scythe_base
ob_right_scythe_pt2.matrix_parent_inverse = Matrix(((1.0, 0.0, 0.0, -0.5521), (0.0, -1.629e-07, 1.0, -1.321), (0.0, -1.0, -1.629e-07, 1.271), (-0.0, 0.0, -0.0, 1.0)))
ob_right_scythe_pt2.location = (0.7928, 1.313, 0.7256)
ob_right_scythe_pt2.rotation_euler = (1.571, -0.0, 0.0)
ob_right_scythe_pt2.lineart.crease_threshold = 0.0
ob_right_scythe_pt3.parent = ob_right_scythe_pt2
ob_right_scythe_pt3.matrix_parent_inverse = Matrix(((1.0, 0.0, 0.0, -0.7928), (0.0, -1.629e-07, 1.0, -0.7256), (0.0, -1.0, -1.629e-07, 1.313), (-0.0, 0.0, -0.0, 1.0)))
ob_right_scythe_pt3.location = (0.9057, 1.123, 0.4462)
ob_right_scythe_pt3.rotation_euler = (1.571, -0.0, 0.0)
ob_right_scythe_pt3.lineart.crease_threshold = 0.0
ob_right_scythe_pt4.parent = ob_right_scythe_pt2
ob_right_scythe_pt4.matrix_parent_inverse = Matrix(((1.0, 0.0, 0.0, -0.7928), (0.0, -1.629e-07, 1.0, -0.7256), (0.0, -1.0, -1.629e-07, 1.313), (-0.0, 0.0, -0.0, 1.0)))
ob_right_scythe_pt4.location = (0.7567, 1.212, 0.8149)
ob_right_scythe_pt4.rotation_euler = (1.571, -0.0, 0.0)
ob_right_scythe_pt4.lineart.crease_threshold = 0.0
ob_right_scythe_pt5.parent = ob_right_scythe_base
ob_right_scythe_pt5.matrix_parent_inverse = Matrix(((1.0, 0.0, 0.0, -0.5521), (0.0, -1.629e-07, 1.0, -1.321), (0.0, -1.0, -1.629e-07, 1.271), (-0.0, 0.0, -0.0, 1.0)))
ob_right_scythe_pt5.location = (0.6154, 1.113, 1.165)
ob_right_scythe_pt5.rotation_euler = (1.571, -0.0, 0.0)
ob_right_scythe_pt5.lineart.crease_threshold = 0.0
ob_right_lower_spine.parent = ob_upper_exoskeleton_2
ob_right_lower_spine.matrix_parent_inverse = Matrix(((1.0, 0.0, 0.0, -0.0), (0.0, -1.629e-07, 1.0, -1.171), (-0.0, -1.0, -1.629e-07, -0.1326), (-0.0, 0.0, -0.0, 1.0)))
ob_right_lower_spine.location = (0.3084, -0.1062, 1.301)
ob_right_lower_spine.rotation_euler = (1.571, -0.0, 0.0)
ob_right_lower_spine.lineart.crease_threshold = 0.0
ob_undershell_3.parent = ob_undershell_2
ob_undershell_3.matrix_parent_inverse = Matrix(((1.0, 0.0, 0.0, -0.0), (0.0, -1.629e-07, 1.0, -1.14), (0.0, -1.0, -1.629e-07, 0.09983), (-0.0, 0.0, -0.0, 1.0)))
ob_undershell_3.location = (0.0, -0.0783, 0.8392)
ob_undershell_3.rotation_euler = (1.571, -0.0, 0.0)
ob_undershell_3.lineart.crease_threshold = 0.0
ob_undershell_2.location = (0.0, 0.09983, 1.14)
ob_undershell_2.rotation_euler = (1.571, -0.0, 0.0)
ob_undershell_2.lineart.crease_threshold = 0.0
ob_undershell_1.parent = ob_undershell_2
ob_undershell_1.matrix_parent_inverse = Matrix(((1.0, 0.0, 0.0, -0.0), (0.0, -1.629e-07, 1.0, -1.14), (0.0, -1.0, -1.629e-07, 0.09983), (-0.0, 0.0, -0.0, 1.0)))
ob_undershell_1.location = (0.0, 0.4001, 1.652)
ob_undershell_1.rotation_euler = (1.571, -0.0, 0.0)
ob_undershell_1.lineart.crease_threshold = 0.0

# ---- collection membership
col_collection.objects.link(ob_left_lower_spine)
col_collection.objects.link(ob_left_arm)
col_collection.objects.link(ob_left_lower_arm)
col_collection.objects.link(ob_left_scythe_base)
col_collection.objects.link(ob_left_scythe_pt2)
col_collection.objects.link(ob_left_scythe_pt3)
col_collection.objects.link(ob_left_scythe_pt4)
col_collection.objects.link(ob_left_scythe_pt5)
col_collection.objects.link(ob_tail_base)
col_collection.objects.link(ob_right_leg)
col_collection.objects.link(ob_right_leg_000)
col_collection.objects.link(ob_right_foot)
col_collection.objects.link(ob_right_foot_pt2)
col_collection.objects.link(ob_right_inner_claw)
col_collection.objects.link(ob_right_outer_claw)
col_collection.objects.link(ob_tail_pt2)
col_collection.objects.link(ob_left_leg)
col_collection.objects.link(ob_left_leg_shin)
col_collection.objects.link(ob_left_foot)
col_collection.objects.link(ob_left_foot_pt2)
col_collection.objects.link(ob_left_outer_claw)
col_collection.objects.link(ob_left_inner_claw)
col_collection.objects.link(ob_upper_exoskeleton_1)
col_collection.objects.link(ob_upper_exoskeleton_2)
col_collection.objects.link(ob_right_mid_spine)
col_collection.objects.link(ob_right_upper_spine)
col_collection.objects.link(ob_left_upper_spine)
col_collection.objects.link(ob_left_mid_spine)
col_collection.objects.link(ob_neck)
col_collection.objects.link(ob_head_base)
col_collection.objects.link(ob_muzzle_area)
col_collection.objects.link(ob_left_frillpt_1)
col_collection.objects.link(ob_right_frillpt_1)
col_collection.objects.link(ob_head_spike)
col_collection.objects.link(ob_head_spike_pt2)
col_collection.objects.link(ob_left_frillpt_3)
col_collection.objects.link(ob_right_frillpt_3)
col_collection.objects.link(ob_left_frillpt_2)
col_collection.objects.link(ob_right_frillpt_2)
col_collection.objects.link(ob_right_arm)
col_collection.objects.link(ob_right_lower_arm)
col_collection.objects.link(ob_right_scythe_base)
col_collection.objects.link(ob_right_scythe_pt2)
col_collection.objects.link(ob_right_scythe_pt3)
col_collection.objects.link(ob_right_scythe_pt4)
col_collection.objects.link(ob_right_scythe_pt5)
col_collection.objects.link(ob_right_lower_spine)
col_collection.objects.link(ob_undershell_3)
col_collection.objects.link(ob_undershell_2)
col_collection.objects.link(ob_undershell_1)

# ---- scene / render settings (as saved in the file)
scene.frame_start = 1; scene.frame_end = 250; scene.frame_set(1)
scene.render.engine = 'BLENDER_EEVEE_NEXT'
scene.cycles.use_denoising = False
scene.cycles.samples = 128
scene.cycles.sampling_pattern = 'TABULATED_SOBOL'
scene.cycles.use_adaptive_sampling = False
scene.cycles.use_light_tree = False
scene.view_settings.view_transform = 'Filmic'
bpy.context.view_layer.update()

# ---- added for rendering (the .blend has no active camera and no usable light): camera, sun
cam_auto = bpy.data.cameras.new('AutoCamera')
cam_auto.lens = 50.0
cam_auto.sensor_width = 36.0
cam_auto.clip_end = 1000.0
ob_auto_camera = bpy.data.objects.new('AutoCamera', cam_auto)
scene.collection.objects.link(ob_auto_camera)
ob_auto_camera.location = (3.99146, -4.69138, 4.54729)
ob_auto_camera.rotation_euler = (1.09748, -7.21219e-08, 0.694738)
scene.camera = ob_auto_camera
light_auto_sun = bpy.data.lights.new('AutoSun', 'SUN')
light_auto_sun.energy = 3.0
light_auto_sun.angle = 0.0523599
ob_auto_sun = bpy.data.objects.new('AutoSun', light_auto_sun)
scene.collection.objects.link(ob_auto_sun)
ob_auto_sun.rotation_euler = (0.872665, 0.174533, 0.523599)
bpy.context.view_layer.update()
